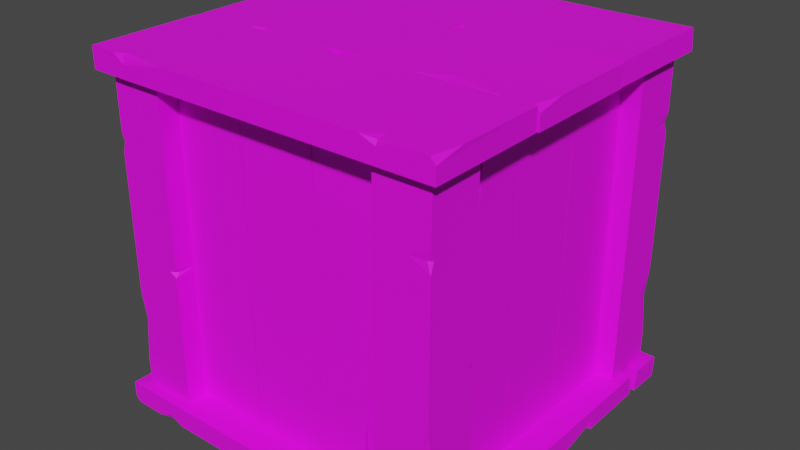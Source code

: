 # Source: Crate_V4_Multicolor.blend  (saved by Blender 2.91.10; exported with 4.5.12 LTS)
import bpy
from mathutils import Matrix  # noqa: F401  (used for matrix-valued properties, if any)

bpy.ops.wm.read_factory_settings(use_empty=True)
scene = bpy.context.scene
scene.name = 'Scene'

# ---- collections
col_collection = bpy.data.collections.new('Collection'); scene.collection.children.link(col_collection)

# ---- images (referenced by path relative to the original .blend; pixels are not part of the script)
import os
ASSET_DIR = os.environ.get("B2B_ASSET_DIR", "")  # directory of the original .blend (textures are referenced by path, not embedded)
HERE = os.path.dirname(os.path.abspath(__file__))  # packed textures are extracted next to this script under _unpacked/

def load_image(name, relpath, width, height, colorspace="sRGB"):
    """Load a texture the original file referenced (path relative to the .blend, or extracted next to this script)."""
    p = next((c for c in (os.path.join(HERE, relpath), os.path.join(ASSET_DIR, relpath)) if relpath and os.path.exists(c)), "")
    if p:
        img = bpy.data.images.load(p, check_existing=True)
        img.name = name
    else:  # same state as the original file: an image datablock whose file is absent (Cycles renders it pink)
        img = bpy.data.images.new(name, width, height)
        img.source = "FILE"
        img.filepath = "//" + (relpath or name)
    img.colorspace_settings.name = colorspace
    return img
img_color2_png_025 = load_image('Color2.png.025', 'Color2.png', 1024, 1024, 'sRGB')

# ---- materials (node trees are filled in below, after node groups)
mat_material_026 = bpy.data.materials.new('Material.026')
mat_material_026.use_transparent_shadow = False

# ---- material node trees
mat_material_026.use_nodes = True; mat_material_026.node_tree.nodes.clear()
_N = mat_material_026.node_tree.nodes; _L = mat_material_026.node_tree.links
n0 = _N.new('ShaderNodeBsdfPrincipled'); n0.name = 'Principled BSDF'; n0.location = (10, 300)
n0.distribution = 'GGX'
n0.subsurface_method = 'BURLEY'
n0.inputs[2].default_value = 0.6
n0.inputs[3].default_value = 1.45
n0.inputs[27].default_value = (0.0, 0.0, 0.0, 1.0)
n0.inputs[28].default_value = 1.0
n1 = _N.new('ShaderNodeOutputMaterial'); n1.name = 'Material Output'; n1.location = (300, 300)
n2 = _N.new('ShaderNodeTexImage'); n2.name = 'Image Texture'; n2.location = (-280, 280)
n2.image = img_color2_png_025
_L.new(n0.outputs[0], n1.inputs[0])
_L.new(n2.outputs[0], n0.inputs[0])
n1.is_active_output = True

# ---- world
world_world = bpy.data.worlds.new('World'); scene.world = world_world
world_world.use_nodes = True; world_world.node_tree.nodes.clear()
_N = world_world.node_tree.nodes; _L = world_world.node_tree.links
n0 = _N.new('ShaderNodeOutputWorld'); n0.name = 'World Output'; n0.location = (300, 300)
n1 = _N.new('ShaderNodeBackground'); n1.name = 'Background'; n1.location = (10, 300)
n1.inputs[0].default_value = (0.05088, 0.05088, 0.05088, 1.0)
_L.new(n1.outputs[0], n0.inputs[0])
n0.is_active_output = True
world_world.color = (0.05088, 0.05088, 0.05088)
world_world.use_sun_shadow = False
world_world.sun_shadow_jitter_overblur = 0.0

# ---- meshes
me_cube_026 = bpy.data.meshes.new('Cube.026')
me_cube_026.from_pydata([(0.07362, -0.2833, 0.03106), (0.07362, -0.2483, 0.03106), (0.2229, -0.2793, 0.03106), (0.2212, -0.2443, 0.03106), (0.07466, -0.2822, 0.657), (0.07466, -0.2474, 0.6543), (0.2234, -0.2822, 0.6575), (0.2234, -0.2473, 0.6547), (0.2239, -0.2833, 0.1607), (0.2239, -0.2483, 0.1607), (0.07456, -0.2833, 0.162), (0.07456, -0.2483, 0.162), (0.2239, -0.2487, 0.5351), (0.07449, -0.2837, 0.5339), (0.2239, -0.2837, 0.5351), (0.07449, -0.2487, 0.5339), (0.173, -0.2833, 0.1607), (0.173, -0.2483, 0.1607), (0.1768, -0.2462, 0.03106), (0.1789, -0.2811, 0.03106), (0.1648, -0.2483, 0.03106), (0.1608, -0.2833, 0.03106), (-0.07533, -0.2833, 0.03178), (-0.07533, -0.2483, 0.03178), (0.07362, -0.2833, 0.03106), (-0.07663, -0.2833, 0.6587), (0.07233, -0.2833, 0.6572), (0.07233, -0.2483, 0.6572), (0.07362, -0.2833, 0.3838), (0.06896, -0.2516, 0.3838), (-0.07663, -0.2833, 0.3838), (-0.07663, -0.2483, 0.3838), (0.07362, -0.2833, 0.1622), (-0.07404, -0.2512, 0.1622), (0.07362, -0.2483, 0.1622), (-0.07663, -0.2833, 0.1622), (0.07362, -0.2483, 0.5103), (-0.07663, -0.2833, 0.5103), (0.07362, -0.2833, 0.5103), (-0.07333, -0.2511, 0.5103), (0.05186, -0.2483, 0.3838), (0.07362, -0.2614, 0.3838), (0.07362, -0.2483, 0.3922), (0.07362, -0.2483, 0.3768), (-0.06804, -0.2483, 0.1622), (-0.07663, -0.2483, 0.1437), (-0.07663, -0.2483, 0.1825), (-0.07663, -0.2617, 0.1622), (-0.0626, -0.2483, 0.5103), (-0.07663, -0.2583, 0.5103), (-0.07663, -0.2483, 0.459), (-0.07663, -0.2483, 0.6008), (-0.07663, -0.2483, 0.65), (-0.07663, -0.258, 0.6587), (-0.03994, -0.2483, 0.6587), (0.07362, -0.2483, 0.03865), (0.07362, -0.2633, 0.03106), (0.02296, -0.2483, 0.03106), (-0.226, -0.2833, 0.03214), (-0.226, -0.2483, 0.03214), (-0.07663, -0.2833, 0.03106), (-0.2269, -0.2833, 0.6587), (-0.07792, -0.2833, 0.6558), (-0.07792, -0.2483, 0.6558), (-0.07743, -0.2833, 0.3263), (-0.08209, -0.2516, 0.3263), (-0.2269, -0.2833, 0.3838), (-0.2269, -0.2483, 0.3838), (-0.07838, -0.2833, 0.1603), (-0.2243, -0.2512, 0.1016), (-0.07838, -0.2483, 0.1603), (-0.2269, -0.2833, 0.1016), (-0.07836, -0.2483, 0.5103), (-0.2269, -0.2833, 0.5692), (-0.07836, -0.2833, 0.5103), (-0.2236, -0.2511, 0.5692), (-0.08728, -0.2483, 0.3263), (-0.07743, -0.2614, 0.3263), (-0.07743, -0.2483, 0.3644), (-0.07743, -0.2483, 0.2883), (-0.2183, -0.2483, 0.1016), (-0.2269, -0.2483, 0.08311), (-0.2269, -0.2483, 0.1847), (-0.2269, -0.2617, 0.1016), (-0.2129, -0.2483, 0.5692), (-0.2269, -0.2583, 0.5692), (-0.2269, -0.2483, 0.543), (-0.2269, -0.2483, 0.5951), (-0.2269, -0.2483, 0.65), (-0.2269, -0.258, 0.6587), (-0.1902, -0.2483, 0.6587), (-0.07663, -0.2483, 0.03563), (-0.07663, -0.2633, 0.03106), (-0.08807, -0.2483, 0.03106), (-0.35, 0.1225, 0.6502), (-0.35, 0.1225, 0.6908), (-0.35, 0.3543, 0.6548), (-0.35, 0.3517, 0.6954), (0.3482, 0.1241, 0.6514), (0.3451, 0.1241, 0.6919), (0.3487, 0.355, 0.6514), (0.3455, 0.355, 0.6919), (-0.2054, 0.3558, 0.6502), (-0.2054, 0.3558, 0.6908), (-0.2039, 0.1239, 0.6502), (-0.2039, 0.1239, 0.6908), (0.2122, 0.3558, 0.6903), (0.2109, 0.1238, 0.6496), (0.2122, 0.3558, 0.6496), (0.2109, 0.1238, 0.6903), (-0.2054, 0.2768, 0.6502), (-0.2054, 0.2768, 0.6908), (-0.35, 0.2826, 0.6932), (-0.35, 0.286, 0.6527), (-0.35, 0.2641, 0.6908), (-0.35, 0.2578, 0.6502), (-0.3492, -0.1088, 0.6502), (-0.3492, -0.1088, 0.6908), (-0.35, 0.1225, 0.6502), (0.35, -0.1108, 0.6502), (0.3484, 0.1205, 0.6502), (0.3484, 0.1205, 0.6908), (0.04346, 0.1225, 0.6502), (0.04346, 0.1152, 0.6869), (0.04346, -0.1108, 0.6502), (0.04346, -0.1108, 0.6908), (-0.2038, 0.1225, 0.6502), (-0.2038, -0.1068, 0.6875), (-0.2038, 0.1225, 0.6908), (-0.2038, -0.1108, 0.6502), (0.1845, 0.1225, 0.6908), (0.1845, -0.1108, 0.6502), (0.1845, 0.1225, 0.6502), (0.1845, -0.1057, 0.6876), (0.04346, 0.08869, 0.6908), (0.04346, 0.1225, 0.6755), (0.05276, 0.1225, 0.6908), (0.03558, 0.1225, 0.6908), (-0.2038, -0.09751, 0.6908), (-0.2244, -0.1108, 0.6908), (-0.1811, -0.1108, 0.6908), (-0.2038, -0.1108, 0.6753), (0.1845, -0.08906, 0.6908), (0.1845, -0.1108, 0.6792), (0.1273, -0.1108, 0.6908), (0.2854, -0.1108, 0.6908), (0.3403, -0.1108, 0.6908), (0.35, -0.1108, 0.6796), (0.35, -0.05387, 0.6908), (-0.3415, 0.1225, 0.6908), (-0.35, 0.1225, 0.6734), (-0.35, 0.04381, 0.6908), (-0.3488, -0.3428, 0.6502), (-0.3488, -0.3428, 0.6908), (-0.35, -0.1108, 0.6502), (0.35, -0.3442, 0.6502), (0.3468, -0.1129, 0.6502), (0.3468, -0.1129, 0.6908), (-0.02073, -0.1108, 0.6502), (-0.02073, -0.1181, 0.6869), (0.04346, -0.3442, 0.6502), (0.04346, -0.3442, 0.6908), (-0.2059, -0.1136, 0.6502), (-0.2713, -0.3402, 0.6875), (-0.2059, -0.1136, 0.6908), (-0.2713, -0.3442, 0.6502), (0.1845, -0.1135, 0.6908), (0.2502, -0.3442, 0.6502), (0.1845, -0.1135, 0.6502), (0.2502, -0.3391, 0.6876), (-0.02073, -0.1261, 0.6908), (-0.02073, -0.1108, 0.6755), (0.02176, -0.1108, 0.6908), (-0.06313, -0.1108, 0.6908), (-0.2713, -0.3308, 0.6908), (-0.2919, -0.3442, 0.6908), (-0.1786, -0.3442, 0.6908), (-0.2713, -0.3442, 0.6753), (0.2502, -0.3224, 0.6908), (0.2502, -0.3442, 0.6792), (0.221, -0.3442, 0.6908), (0.2791, -0.3442, 0.6908), (0.3403, -0.3442, 0.6908), (0.35, -0.3442, 0.6796), (0.35, -0.2872, 0.6908), (-0.3449, -0.1108, 0.6908), (-0.35, -0.1108, 0.6734), (-0.35, -0.1286, 0.6908), (0.35, 0.1231, 0.0406), (0.35, 0.1231, -3.842e-05), (0.35, 0.3543, 0.036), (0.35, 0.3517, -0.004599), (-0.3482, 0.1241, 0.03943), (-0.3451, 0.1241, -0.001054), (-0.3487, 0.355, 0.03938), (-0.3455, 0.355, -0.001104), (0.2054, 0.3558, 0.0406), (0.2054, 0.3558, -3.839e-05), (0.2054, 0.123, 0.0406), (0.2054, 0.123, -3.839e-05), (-0.2122, 0.3558, 0.0005221), (-0.2119, 0.1236, 0.04116), (-0.2122, 0.3558, 0.04116), (-0.2119, 0.1236, 0.0005221), (0.2054, 0.2768, 0.0406), (0.2054, 0.2768, -3.839e-05), (0.35, 0.2826, -0.002429), (0.35, 0.286, 0.03815), (0.35, 0.2641, -3.842e-05), (0.35, 0.2578, 0.0406), (0.3492, -0.1088, 0.0406), (0.3492, -0.1088, -3.846e-05), (0.35, 0.1225, 0.0406), (-0.35, -0.1108, 0.0406), (-0.3484, 0.1205, 0.0406), (-0.3484, 0.1205, -3.831e-05), (-0.04346, 0.1225, 0.0406), (-0.04346, 0.1152, 0.003884), (-0.04346, -0.1108, 0.0406), (-0.04346, -0.1108, -3.838e-05), (0.2038, 0.1225, 0.0406), (0.2038, -0.1068, 0.003324), (0.2038, 0.1225, -3.843e-05), (0.2038, -0.1108, 0.0406), (-0.1845, 0.1225, -3.832e-05), (-0.1845, -0.1108, 0.0406), (-0.1845, 0.1225, 0.0406), (-0.1845, -0.1057, 0.003205), (-0.04346, 0.08869, -3.838e-05), (-0.04346, 0.1225, 0.01527), (-0.05276, 0.1225, -3.837e-05), (-0.03558, 0.1225, -3.838e-05), (0.2038, -0.09751, -3.843e-05), (0.2244, -0.1108, -3.841e-05), (0.1811, -0.1108, -3.841e-05), (0.2038, -0.1108, 0.01552), (-0.1845, -0.08906, -3.832e-05), (-0.1845, -0.1108, 0.01158), (-0.1273, -0.1108, -3.833e-05), (-0.2854, -0.1108, -3.829e-05), (-0.3403, -0.1108, -3.831e-05), (-0.35, -0.1108, 0.01121), (-0.35, -0.05387, -3.831e-05), (0.3415, 0.1225, -3.845e-05), (0.35, 0.1225, 0.01737), (0.35, 0.04381, -3.846e-05), (0.3488, -0.3428, 0.0406), (0.3488, -0.3428, -3.846e-05), (0.35, -0.1108, 0.0406), (-0.35, -0.3442, 0.0406), (-0.3468, -0.1129, 0.0406), (-0.3468, -0.1129, -3.831e-05), (0.02073, -0.1108, 0.0406), (0.02073, -0.1181, 0.003884), (-0.04346, -0.3442, 0.0406), (-0.04346, -0.3442, -3.838e-05), (0.2059, -0.1136, 0.0406), (0.2713, -0.3402, 0.003324), (0.2059, -0.1136, -3.843e-05), (0.2713, -0.3442, 0.0406), (-0.1845, -0.1135, -3.832e-05), (-0.2502, -0.3442, 0.0406), (-0.1845, -0.1135, 0.0406), (-0.2502, -0.3391, 0.003205), (0.02073, -0.1261, -3.836e-05), (0.02073, -0.1108, 0.01527), (-0.02176, -0.1108, -3.836e-05), (0.06313, -0.1108, -3.841e-05), (0.2713, -0.3308, -3.846e-05), (0.2919, -0.3442, -3.844e-05), (0.1786, -0.3442, -3.84e-05), (0.2713, -0.3442, 0.01552), (-0.2502, -0.3224, -3.833e-05), (-0.2502, -0.3442, 0.01158), (-0.221, -0.3442, -3.832e-05), (-0.2791, -0.3442, -3.83e-05), (-0.3403, -0.3442, -3.831e-05), (-0.35, -0.3442, 0.01121), (-0.35, -0.2872, -3.831e-05), (0.3449, -0.1108, -3.845e-05), (0.35, -0.1108, 0.01737), (0.35, -0.1286, -3.846e-05), (-0.3251, -0.2188, 0.6531), (-0.3251, -0.3227, 0.6531), (-0.221, -0.2188, 0.6539), (-0.326, -0.2188, 0.03809), (-0.2219, -0.2188, 0.03951), (-0.2219, -0.3227, 0.03951), (-0.221, -0.2188, 0.3077), (-0.2242, -0.3127, 0.3077), (-0.326, -0.2188, 0.3077), (-0.326, -0.3227, 0.3077), (-0.221, -0.2188, 0.5252), (-0.3242, -0.3141, 0.5252), (-0.221, -0.3227, 0.5252), (-0.326, -0.2188, 0.5252), (-0.221, -0.3227, 0.1836), (-0.326, -0.2188, 0.1836), (-0.221, -0.2188, 0.1836), (-0.3237, -0.3144, 0.1836), (-0.2362, -0.3227, 0.3077), (-0.221, -0.2836, 0.3077), (-0.221, -0.3227, 0.2996), (-0.221, -0.3227, 0.3147), (-0.32, -0.3227, 0.5252), (-0.326, -0.3227, 0.5433), (-0.326, -0.3227, 0.5052), (-0.326, -0.2829, 0.5252), (-0.3162, -0.3227, 0.1836), (-0.326, -0.293, 0.1836), (-0.326, -0.3227, 0.234), (-0.326, -0.3227, 0.09492), (-0.326, -0.3227, 0.04662), (-0.326, -0.294, 0.03809), (-0.3003, -0.3227, 0.03809), (-0.221, -0.3227, 0.6464), (-0.221, -0.2782, 0.6539), (-0.2564, -0.3227, 0.6539), (0.2241, -0.3226, 0.6531), (0.3281, -0.3226, 0.6531), (0.2241, -0.2185, 0.6539), (0.2241, -0.3235, 0.03809), (0.2241, -0.2194, 0.03951), (0.3281, -0.2194, 0.03951), (0.2241, -0.2185, 0.3077), (0.3181, -0.2217, 0.3077), (0.2241, -0.3235, 0.3077), (0.3281, -0.3235, 0.3077), (0.2241, -0.2185, 0.5252), (0.3195, -0.3217, 0.5252), (0.3281, -0.2185, 0.5252), (0.2241, -0.3235, 0.5252), (0.3281, -0.2185, 0.1836), (0.2241, -0.3235, 0.1836), (0.2241, -0.2185, 0.1836), (0.3198, -0.3212, 0.1836), (0.3281, -0.2337, 0.3077), (0.2889, -0.2185, 0.3077), (0.3281, -0.2185, 0.2996), (0.3281, -0.2185, 0.3147), (0.3281, -0.3175, 0.5252), (0.3281, -0.3235, 0.5433), (0.3281, -0.3235, 0.5052), (0.2883, -0.3235, 0.5252), (0.3281, -0.3137, 0.1836), (0.2984, -0.3235, 0.1836), (0.3281, -0.3235, 0.234), (0.3281, -0.3235, 0.09492), (0.3281, -0.3235, 0.04662), (0.2993, -0.3235, 0.03809), (0.3281, -0.2978, 0.03809), (0.3281, -0.2185, 0.6464), (0.2836, -0.2185, 0.6539), (0.3281, -0.2539, 0.6539), (0.3279, 0.2301, 0.6531), (0.3279, 0.3341, 0.6531), (0.2238, 0.2301, 0.6539), (0.3288, 0.2301, 0.03809), (0.2247, 0.2301, 0.03951), (0.2247, 0.3341, 0.03951), (0.2238, 0.2301, 0.3077), (0.2271, 0.324, 0.3077), (0.3288, 0.2301, 0.3077), (0.3288, 0.3341, 0.3077), (0.2238, 0.2301, 0.5252), (0.327, 0.3255, 0.5252), (0.2238, 0.3341, 0.5252), (0.3288, 0.2301, 0.5252), (0.2238, 0.3341, 0.1836), (0.3288, 0.2301, 0.1836), (0.2238, 0.2301, 0.1836), (0.3265, 0.3258, 0.1836), (0.239, 0.3341, 0.3077), (0.2238, 0.2949, 0.3077), (0.2238, 0.3341, 0.2996), (0.2238, 0.3341, 0.3147), (0.3228, 0.3341, 0.5252), (0.3288, 0.3341, 0.5433), (0.3288, 0.3341, 0.5052), (0.3288, 0.2943, 0.5252), (0.319, 0.3341, 0.1836), (0.3288, 0.3044, 0.1836), (0.3288, 0.3341, 0.234), (0.3288, 0.3341, 0.09492), (0.3288, 0.3341, 0.04662), (0.3288, 0.3053, 0.03809), (0.3032, 0.3341, 0.03809), (0.2238, 0.3341, 0.6464), (0.2238, 0.2895, 0.6539), (0.2592, 0.3341, 0.6539), (-0.2213, 0.3339, 0.6531), (-0.3252, 0.3339, 0.6531), (-0.2213, 0.2298, 0.6539), (-0.2213, 0.3348, 0.03809), (-0.2213, 0.2307, 0.03951), (-0.3252, 0.2307, 0.03951), (-0.2213, 0.2298, 0.3077), (-0.3152, 0.2331, 0.3077), (-0.2213, 0.3348, 0.3077), (-0.3252, 0.3348, 0.3077), (-0.2213, 0.2298, 0.5252), (-0.3166, 0.333, 0.5252), (-0.3252, 0.2298, 0.5252), (-0.2213, 0.3348, 0.5252), (-0.3252, 0.2298, 0.1836), (-0.2213, 0.3348, 0.1836), (-0.2213, 0.2298, 0.1836), (-0.3169, 0.3325, 0.1836), (-0.3252, 0.245, 0.3077), (-0.2861, 0.2298, 0.3077), (-0.3252, 0.2298, 0.2996), (-0.3252, 0.2298, 0.3147), (-0.3252, 0.3288, 0.5252), (-0.3252, 0.3348, 0.5433), (-0.3252, 0.3348, 0.5052), (-0.2854, 0.3348, 0.5252), (-0.3252, 0.325, 0.1836), (-0.2955, 0.3348, 0.1836), (-0.3252, 0.3348, 0.234), (-0.3252, 0.3348, 0.09492), (-0.3252, 0.3348, 0.04662), (-0.2964, 0.3348, 0.03809), (-0.3252, 0.3092, 0.03809), (-0.3252, 0.2298, 0.6464), (-0.2807, 0.2298, 0.6539), (-0.3252, 0.2652, 0.6539), (-0.2905, 0.08084, 0.6587), (-0.2555, 0.08084, 0.6587), (-0.2865, 0.2301, 0.6587), (-0.2515, 0.2284, 0.6587), (-0.2895, 0.08187, 0.03269), (-0.2546, 0.08187, 0.03548), (-0.2894, 0.2306, 0.03226), (-0.2546, 0.2306, 0.03505), (-0.2905, 0.2311, 0.529), (-0.2555, 0.2311, 0.529), (-0.2905, 0.08177, 0.5277), (-0.2555, 0.08177, 0.5277), (-0.256, 0.2311, 0.1546), (-0.291, 0.0817, 0.1558), (-0.291, 0.2311, 0.1546), (-0.256, 0.0817, 0.1558), (-0.2905, 0.1802, 0.529), (-0.2555, 0.1802, 0.529), (-0.2534, 0.184, 0.6587), (-0.2884, 0.1862, 0.6587), (-0.2555, 0.172, 0.6587), (-0.2905, 0.168, 0.6587), (-0.2905, -0.06812, 0.658), (-0.2555, -0.06812, 0.658), (-0.2905, 0.08084, 0.6587), (-0.2905, -0.06941, 0.03106), (-0.2905, 0.07954, 0.0325), (-0.2555, 0.07954, 0.0325), (-0.2905, 0.08084, 0.3059), (-0.2589, 0.07618, 0.3059), (-0.2905, -0.06941, 0.3059), (-0.2555, -0.06941, 0.3059), (-0.2905, 0.08084, 0.5276), (-0.2584, -0.06682, 0.5276), (-0.2555, 0.08084, 0.5276), (-0.2905, -0.06941, 0.5276), (-0.2555, 0.08084, 0.1794), (-0.2905, -0.06941, 0.1794), (-0.2905, 0.08084, 0.1794), (-0.2583, -0.06612, 0.1794), (-0.2555, 0.05908, 0.3059), (-0.2687, 0.08084, 0.3059), (-0.2555, 0.08084, 0.2976), (-0.2555, 0.08084, 0.313), (-0.2555, -0.06083, 0.5276), (-0.2555, -0.06941, 0.546), (-0.2555, -0.06941, 0.5072), (-0.2689, -0.06941, 0.5276), (-0.2555, -0.05538, 0.1794), (-0.2655, -0.06941, 0.1794), (-0.2555, -0.06941, 0.2307), (-0.2555, -0.06941, 0.08898), (-0.2555, -0.06941, 0.03975), (-0.2652, -0.06941, 0.03106), (-0.2555, -0.03272, 0.03106), (-0.2555, 0.08084, 0.6511), (-0.2705, 0.08084, 0.6587), (-0.2555, 0.03018, 0.6587), (-0.2905, -0.2188, 0.6576), (-0.2555, -0.2188, 0.6576), (-0.2905, -0.06941, 0.6587), (-0.2905, -0.2197, 0.03106), (-0.2905, -0.07071, 0.03394), (-0.2555, -0.07071, 0.03394), (-0.2905, -0.07021, 0.3635), (-0.2589, -0.07488, 0.3635), (-0.2905, -0.2197, 0.3059), (-0.2555, -0.2197, 0.3059), (-0.2905, -0.07116, 0.5294), (-0.2584, -0.2171, 0.5881), (-0.2555, -0.07116, 0.5294), (-0.2905, -0.2197, 0.5881), (-0.2555, -0.07114, 0.1794), (-0.2905, -0.2197, 0.1206), (-0.2905, -0.07114, 0.1794), (-0.2583, -0.2164, 0.1206), (-0.2555, -0.08006, 0.3635), (-0.2687, -0.07021, 0.3635), (-0.2555, -0.07021, 0.3254), (-0.2555, -0.07021, 0.4015), (-0.2555, -0.2111, 0.5881), (-0.2555, -0.2197, 0.6066), (-0.2555, -0.2197, 0.505), (-0.2689, -0.2197, 0.5881), (-0.2555, -0.2056, 0.1206), (-0.2655, -0.2197, 0.1206), (-0.2555, -0.2197, 0.1467), (-0.2555, -0.2197, 0.0946), (-0.2555, -0.2197, 0.03975), (-0.2652, -0.2197, 0.03106), (-0.2555, -0.183, 0.03106), (-0.2555, -0.06941, 0.6541), (-0.2705, -0.06941, 0.6587), (-0.2555, -0.08085, 0.6587), (0.2905, -0.06641, 0.6587), (0.2555, -0.06641, 0.6587), (0.2865, -0.2157, 0.6587), (0.2515, -0.214, 0.6587), (0.2895, -0.06744, 0.03269), (0.2546, -0.06744, 0.03548), (0.2894, -0.2161, 0.03226), (0.2546, -0.2161, 0.03505), (0.2905, -0.2167, 0.529), (0.2555, -0.2167, 0.529), (0.2905, -0.06734, 0.5277), (0.2555, -0.06734, 0.5277), (0.256, -0.2167, 0.1546), (0.291, -0.06727, 0.1558), (0.291, -0.2167, 0.1546), (0.256, -0.06727, 0.1558), (0.2905, -0.1658, 0.529), (0.2555, -0.1658, 0.529), (0.2534, -0.1695, 0.6587), (0.2884, -0.1717, 0.6587), (0.2555, -0.1576, 0.6587), (0.2905, -0.1535, 0.6587), (0.2905, 0.08255, 0.658), (0.2555, 0.08255, 0.658), (0.2905, -0.06641, 0.6587), (0.2905, 0.08384, 0.03106), (0.2905, -0.06511, 0.0325), (0.2555, -0.06511, 0.0325), (0.2905, -0.06641, 0.3059), (0.2589, -0.06175, 0.3059), (0.2905, 0.08384, 0.3059), (0.2555, 0.08384, 0.3059), (0.2905, -0.06641, 0.5276), (0.2584, 0.08125, 0.5276), (0.2555, -0.06641, 0.5276), (0.2905, 0.08384, 0.5276), (0.2555, -0.06641, 0.1794), (0.2905, 0.08384, 0.1794), (0.2905, -0.06641, 0.1794), (0.2583, 0.08055, 0.1794), (0.2555, -0.04465, 0.3059), (0.2687, -0.06641, 0.3059), (0.2555, -0.06641, 0.2976), (0.2555, -0.06641, 0.313), (0.2555, 0.07526, 0.5276), (0.2555, 0.08384, 0.546), (0.2555, 0.08384, 0.5072), (0.2689, 0.08384, 0.5276), (0.2555, 0.06981, 0.1794), (0.2655, 0.08384, 0.1794), (0.2555, 0.08384, 0.2307), (0.2555, 0.08384, 0.08898), (0.2555, 0.08384, 0.03975), (0.2652, 0.08384, 0.03106), (0.2555, 0.04715, 0.03106), (0.2555, -0.06641, 0.6511), (0.2705, -0.06641, 0.6587), (0.2555, -0.01574, 0.6587), (0.2905, 0.2332, 0.6576), (0.2555, 0.2332, 0.6576), (0.2905, 0.08384, 0.6587), (0.2905, 0.2341, 0.03106), (0.2905, 0.08514, 0.03394), (0.2555, 0.08514, 0.03394), (0.2905, 0.08464, 0.3635), (0.2589, 0.08931, 0.3635), (0.2905, 0.2341, 0.3059), (0.2555, 0.2341, 0.3059), (0.2905, 0.08559, 0.5294), (0.2584, 0.2315, 0.5881), (0.2555, 0.08559, 0.5294), (0.2905, 0.2341, 0.5881), (0.2555, 0.08557, 0.1794), (0.2905, 0.2341, 0.1206), (0.2905, 0.08557, 0.1794), (0.2583, 0.2308, 0.1206), (0.2555, 0.09449, 0.3635), (0.2687, 0.08464, 0.3635), (0.2555, 0.08464, 0.3254), (0.2555, 0.08464, 0.4015), (0.2555, 0.2255, 0.5881), (0.2555, 0.2341, 0.6066), (0.2555, 0.2341, 0.505), (0.2689, 0.2341, 0.5881), (0.2555, 0.2201, 0.1206), (0.2655, 0.2341, 0.1206), (0.2555, 0.2341, 0.1467), (0.2555, 0.2341, 0.0946), (0.2555, 0.2341, 0.03975), (0.2652, 0.2341, 0.03106), (0.2555, 0.1974, 0.03106), (0.2555, 0.08384, 0.6541), (0.2705, 0.08384, 0.6587), (0.2555, 0.09528, 0.6587), (-0.07362, 0.2977, 0.03106), (-0.07362, 0.2627, 0.03106), (-0.2229, 0.2937, 0.03106), (-0.2212, 0.2588, 0.03106), (-0.07466, 0.2967, 0.657), (-0.07466, 0.2618, 0.6543), (-0.2234, 0.2966, 0.6575), (-0.2234, 0.2618, 0.6547), (-0.2239, 0.2977, 0.1607), (-0.2239, 0.2627, 0.1607), (-0.07456, 0.2977, 0.162), (-0.07456, 0.2627, 0.162), (-0.2239, 0.2632, 0.5351), (-0.07449, 0.2982, 0.5339), (-0.2239, 0.2982, 0.5351), (-0.07449, 0.2632, 0.5339), (-0.173, 0.2977, 0.1607), (-0.173, 0.2627, 0.1607), (-0.1768, 0.2606, 0.03106), (-0.1789, 0.2956, 0.03106), (-0.1648, 0.2627, 0.03106), (-0.1608, 0.2977, 0.03106), (0.07533, 0.2977, 0.03178), (0.07533, 0.2627, 0.03178), (-0.07362, 0.2977, 0.03106), (0.07663, 0.2977, 0.6587), (-0.07233, 0.2977, 0.6572), (-0.07233, 0.2627, 0.6572), (-0.07362, 0.2977, 0.3838), (-0.06896, 0.2661, 0.3838), (0.07663, 0.2977, 0.3838), (0.07663, 0.2627, 0.3838), (-0.07362, 0.2977, 0.1622), (0.07404, 0.2656, 0.1622), (-0.07362, 0.2627, 0.1622), (0.07663, 0.2977, 0.1622), (-0.07362, 0.2627, 0.5103), (0.07663, 0.2977, 0.5103), (-0.07362, 0.2977, 0.5103), (0.07333, 0.2655, 0.5103), (-0.05186, 0.2627, 0.3838), (-0.07362, 0.2759, 0.3838), (-0.07362, 0.2627, 0.3922), (-0.07362, 0.2627, 0.3768), (0.06804, 0.2627, 0.1622), (0.07663, 0.2627, 0.1437), (0.07663, 0.2627, 0.1825), (0.07663, 0.2761, 0.1622), (0.0626, 0.2627, 0.5103), (0.07663, 0.2727, 0.5103), (0.07663, 0.2627, 0.459), (0.07663, 0.2627, 0.6008), (0.07663, 0.2627, 0.65), (0.07663, 0.2724, 0.6587), (0.03994, 0.2627, 0.6587), (-0.07362, 0.2627, 0.03865), (-0.07362, 0.2777, 0.03106), (-0.02296, 0.2627, 0.03106), (0.226, 0.2977, 0.03214), (0.226, 0.2627, 0.03214), (0.07663, 0.2977, 0.03106), (0.2269, 0.2977, 0.6587), (0.07792, 0.2977, 0.6558), (0.07792, 0.2627, 0.6558), (0.07743, 0.2977, 0.3263), (0.08209, 0.2661, 0.3263), (0.2269, 0.2977, 0.3838), (0.2269, 0.2627, 0.3838), (0.07838, 0.2977, 0.1603), (0.2243, 0.2656, 0.1016), (0.07838, 0.2627, 0.1603), (0.2269, 0.2977, 0.1016), (0.07836, 0.2627, 0.5103), (0.2269, 0.2977, 0.5692), (0.07836, 0.2977, 0.5103), (0.2236, 0.2655, 0.5692), (0.08728, 0.2627, 0.3263), (0.07743, 0.2759, 0.3263), (0.07743, 0.2627, 0.3644), (0.07743, 0.2627, 0.2883), (0.2183, 0.2627, 0.1016), (0.2269, 0.2627, 0.08311), (0.2269, 0.2627, 0.1847), (0.2269, 0.2761, 0.1016), (0.2129, 0.2627, 0.5692), (0.2269, 0.2727, 0.5692), (0.2269, 0.2627, 0.543), (0.2269, 0.2627, 0.5951), (0.2269, 0.2627, 0.65), (0.2269, 0.2724, 0.6587), (0.1902, 0.2627, 0.6587), (0.07663, 0.2627, 0.03563), (0.07663, 0.2777, 0.03106), (0.08807, 0.2627, 0.03106)], [], [(0, 1, 20, 21), (14, 12, 7, 6), (6, 7, 5, 4), (10, 11, 1, 0), (14, 6, 4, 13), (9, 3, 18, 17), (12, 9, 17, 11, 15), (2, 8, 16, 19), (13, 15, 11, 10), (2, 3, 9, 8), (4, 5, 15, 13), (7, 12, 15, 5), (8, 14, 13, 10, 16), (8, 9, 12, 14), (17, 20, 1, 11), (19, 18, 3, 2), (21, 16, 10, 0), (17, 18, 19, 16), (21, 20, 17, 16), (24, 56, 55, 34, 32), (38, 36, 27, 26), (25, 53, 52, 51, 49, 37), (35, 47, 45, 23, 22), (38, 26, 25, 37), (22, 23, 57, 56, 24), (36, 42, 40, 31, 50, 48), (32, 28, 30, 35), (37, 49, 50, 31, 30), (32, 34, 43, 41, 28), (24, 32, 35, 22), (29, 43, 40), (30, 31, 46, 47, 35), (26, 27, 54, 53, 25), (28, 38, 37, 30), (28, 41, 42, 36, 38), (40, 43, 34, 44, 46, 31), (41, 43, 29), (40, 42, 29), (42, 41, 29), (44, 45, 33), (46, 44, 33), (47, 46, 33), (45, 47, 33), (49, 51, 39), (50, 49, 39), (51, 48, 39), (48, 50, 39), (52, 53, 54), (27, 36, 48, 51, 52, 54), (55, 56, 57), (34, 55, 57, 23, 45, 44), (60, 92, 91, 70, 68), (74, 72, 63, 62), (61, 89, 88, 87, 85, 73), (71, 83, 81, 59, 58), (74, 62, 61, 73), (58, 59, 93, 92, 60), (72, 78, 76, 67, 86, 84), (68, 64, 66, 71), (73, 85, 86, 67, 66), (68, 70, 79, 77, 64), (60, 68, 71, 58), (65, 79, 76), (66, 67, 82, 83, 71), (62, 63, 90, 89, 61), (64, 74, 73, 66), (64, 77, 78, 72, 74), (76, 79, 70, 80, 82, 67), (77, 79, 65), (76, 78, 65), (78, 77, 65), (80, 81, 69), (82, 80, 69), (83, 82, 69), (81, 83, 69), (85, 87, 75), (86, 85, 75), (87, 84, 75), (84, 86, 75), (88, 89, 90), (63, 72, 84, 87, 88, 90), (91, 92, 93), (70, 91, 93, 59, 81, 80), (94, 95, 114, 115), (108, 106, 101, 100), (100, 101, 99, 98), (104, 105, 95, 94), (108, 100, 98, 107), (103, 97, 112, 111), (106, 103, 111, 105, 109), (96, 102, 110, 113), (107, 109, 105, 104), (96, 97, 103, 102), (98, 99, 109, 107), (101, 106, 109, 99), (102, 108, 107, 104, 110), (102, 103, 106, 108), (111, 114, 95, 105), (113, 112, 97, 96), (115, 110, 104, 94), (111, 112, 113, 110), (115, 114, 111, 110), (118, 150, 149, 128, 126), (132, 130, 121, 120), (119, 147, 146, 145, 143, 131), (129, 141, 139, 117, 116), (132, 120, 119, 131), (116, 117, 151, 150, 118), (130, 136, 134, 125, 144, 142), (126, 122, 124, 129), (131, 143, 144, 125, 124), (126, 128, 137, 135, 122), (118, 126, 129, 116), (123, 137, 134), (124, 125, 140, 141, 129), (120, 121, 148, 147, 119), (122, 132, 131, 124), (122, 135, 136, 130, 132), (134, 137, 128, 138, 140, 125), (135, 137, 123), (134, 136, 123), (136, 135, 123), (138, 139, 127), (140, 138, 127), (141, 140, 127), (139, 141, 127), (143, 145, 133), (144, 143, 133), (145, 142, 133), (142, 144, 133), (146, 147, 148), (121, 130, 142, 145, 146, 148), (149, 150, 151), (128, 149, 151, 117, 139, 138), (154, 186, 185, 164, 162), (168, 166, 157, 156), (155, 183, 182, 181, 179, 167), (165, 177, 175, 153, 152), (168, 156, 155, 167), (152, 153, 187, 186, 154), (166, 172, 170, 161, 180, 178), (162, 158, 160, 165), (167, 179, 180, 161, 160), (162, 164, 173, 171, 158), (154, 162, 165, 152), (159, 173, 170), (160, 161, 176, 177, 165), (156, 157, 184, 183, 155), (158, 168, 167, 160), (158, 171, 172, 166, 168), (170, 173, 164, 174, 176, 161), (171, 173, 159), (170, 172, 159), (172, 171, 159), (174, 175, 163), (176, 174, 163), (177, 176, 163), (175, 177, 163), (179, 181, 169), (180, 179, 169), (181, 178, 169), (178, 180, 169), (182, 183, 184), (157, 166, 178, 181, 182, 184), (185, 186, 187), (164, 185, 187, 153, 175, 174), (188, 189, 208, 209), (202, 200, 195, 194), (194, 195, 193, 192), (198, 199, 189, 188), (202, 194, 192, 201), (197, 191, 206, 205), (200, 197, 205, 199, 203), (190, 196, 204, 207), (201, 203, 199, 198), (190, 191, 197, 196), (192, 193, 203, 201), (195, 200, 203, 193), (196, 202, 201, 198, 204), (196, 197, 200, 202), (205, 208, 189, 199), (207, 206, 191, 190), (209, 204, 198, 188), (205, 206, 207, 204), (209, 208, 205, 204), (212, 244, 243, 222, 220), (226, 224, 215, 214), (213, 241, 240, 239, 237, 225), (223, 235, 233, 211, 210), (226, 214, 213, 225), (210, 211, 245, 244, 212), (224, 230, 228, 219, 238, 236), (220, 216, 218, 223), (225, 237, 238, 219, 218), (220, 222, 231, 229, 216), (212, 220, 223, 210), (217, 231, 228), (218, 219, 234, 235, 223), (214, 215, 242, 241, 213), (216, 226, 225, 218), (216, 229, 230, 224, 226), (228, 231, 222, 232, 234, 219), (229, 231, 217), (228, 230, 217), (230, 229, 217), (232, 233, 221), (234, 232, 221), (235, 234, 221), (233, 235, 221), (237, 239, 227), (238, 237, 227), (239, 236, 227), (236, 238, 227), (240, 241, 242), (215, 224, 236, 239, 240, 242), (243, 244, 245), (222, 243, 245, 211, 233, 232), (248, 280, 279, 258, 256), (262, 260, 251, 250), (249, 277, 276, 275, 273, 261), (259, 271, 269, 247, 246), (262, 250, 249, 261), (246, 247, 281, 280, 248), (260, 266, 264, 255, 274, 272), (256, 252, 254, 259), (261, 273, 274, 255, 254), (256, 258, 267, 265, 252), (248, 256, 259, 246), (253, 267, 264), (254, 255, 270, 271, 259), (250, 251, 278, 277, 249), (252, 262, 261, 254), (252, 265, 266, 260, 262), (264, 267, 258, 268, 270, 255), (265, 267, 253), (264, 266, 253), (266, 265, 253), (268, 269, 257), (270, 268, 257), (271, 270, 257), (269, 271, 257), (273, 275, 263), (274, 273, 263), (275, 272, 263), (272, 274, 263), (276, 277, 278), (251, 260, 272, 275, 276, 278), (279, 280, 281), (258, 279, 281, 247, 269, 268), (284, 316, 315, 294, 292), (298, 296, 287, 286), (285, 313, 312, 311, 309, 297), (295, 307, 305, 283, 282), (298, 286, 285, 297), (282, 283, 317, 316, 284), (296, 302, 300, 291, 310, 308), (292, 288, 290, 295), (297, 309, 310, 291, 290), (292, 294, 303, 301, 288), (284, 292, 295, 282), (289, 303, 300), (290, 291, 306, 307, 295), (286, 287, 314, 313, 285), (288, 298, 297, 290), (288, 301, 302, 296, 298), (300, 303, 294, 304, 306, 291), (301, 303, 289), (300, 302, 289), (302, 301, 289), (304, 305, 293), (306, 304, 293), (307, 306, 293), (305, 307, 293), (309, 311, 299), (310, 309, 299), (311, 308, 299), (308, 310, 299), (312, 313, 314), (287, 296, 308, 311, 312, 314), (315, 316, 317), (294, 315, 317, 283, 305, 304), (320, 352, 351, 330, 328), (334, 332, 323, 322), (321, 349, 348, 347, 345, 333), (331, 343, 341, 319, 318), (334, 322, 321, 333), (318, 319, 353, 352, 320), (332, 338, 336, 327, 346, 344), (328, 324, 326, 331), (333, 345, 346, 327, 326), (328, 330, 339, 337, 324), (320, 328, 331, 318), (325, 339, 336), (326, 327, 342, 343, 331), (322, 323, 350, 349, 321), (324, 334, 333, 326), (324, 337, 338, 332, 334), (336, 339, 330, 340, 342, 327), (337, 339, 325), (336, 338, 325), (338, 337, 325), (340, 341, 329), (342, 340, 329), (343, 342, 329), (341, 343, 329), (345, 347, 335), (346, 345, 335), (347, 344, 335), (344, 346, 335), (348, 349, 350), (323, 332, 344, 347, 348, 350), (351, 352, 353), (330, 351, 353, 319, 341, 340), (356, 388, 387, 366, 364), (370, 368, 359, 358), (357, 385, 384, 383, 381, 369), (367, 379, 377, 355, 354), (370, 358, 357, 369), (354, 355, 389, 388, 356), (368, 374, 372, 363, 382, 380), (364, 360, 362, 367), (369, 381, 382, 363, 362), (364, 366, 375, 373, 360), (356, 364, 367, 354), (361, 375, 372), (362, 363, 378, 379, 367), (358, 359, 386, 385, 357), (360, 370, 369, 362), (360, 373, 374, 368, 370), (372, 375, 366, 376, 378, 363), (373, 375, 361), (372, 374, 361), (374, 373, 361), (376, 377, 365), (378, 376, 365), (379, 378, 365), (377, 379, 365), (381, 383, 371), (382, 381, 371), (383, 380, 371), (380, 382, 371), (384, 385, 386), (359, 368, 380, 383, 384, 386), (387, 388, 389), (366, 387, 389, 355, 377, 376), (392, 424, 423, 402, 400), (406, 404, 395, 394), (393, 421, 420, 419, 417, 405), (403, 415, 413, 391, 390), (406, 394, 393, 405), (390, 391, 425, 424, 392), (404, 410, 408, 399, 418, 416), (400, 396, 398, 403), (405, 417, 418, 399, 398), (400, 402, 411, 409, 396), (392, 400, 403, 390), (397, 411, 408), (398, 399, 414, 415, 403), (394, 395, 422, 421, 393), (396, 406, 405, 398), (396, 409, 410, 404, 406), (408, 411, 402, 412, 414, 399), (409, 411, 397), (408, 410, 397), (410, 409, 397), (412, 413, 401), (414, 412, 401), (415, 414, 401), (413, 415, 401), (417, 419, 407), (418, 417, 407), (419, 416, 407), (416, 418, 407), (420, 421, 422), (395, 404, 416, 419, 420, 422), (423, 424, 425), (402, 423, 425, 391, 413, 412), (426, 427, 446, 447), (440, 438, 433, 432), (432, 433, 431, 430), (436, 437, 427, 426), (440, 432, 430, 439), (435, 429, 444, 443), (438, 435, 443, 437, 441), (428, 434, 442, 445), (439, 441, 437, 436), (428, 429, 435, 434), (430, 431, 441, 439), (433, 438, 441, 431), (434, 440, 439, 436, 442), (434, 435, 438, 440), (443, 446, 427, 437), (445, 444, 429, 428), (447, 442, 436, 426), (443, 444, 445, 442), (447, 446, 443, 442), (450, 482, 481, 460, 458), (464, 462, 453, 452), (451, 479, 478, 477, 475, 463), (461, 473, 471, 449, 448), (464, 452, 451, 463), (448, 449, 483, 482, 450), (462, 468, 466, 457, 476, 474), (458, 454, 456, 461), (463, 475, 476, 457, 456), (458, 460, 469, 467, 454), (450, 458, 461, 448), (455, 469, 466), (456, 457, 472, 473, 461), (452, 453, 480, 479, 451), (454, 464, 463, 456), (454, 467, 468, 462, 464), (466, 469, 460, 470, 472, 457), (467, 469, 455), (466, 468, 455), (468, 467, 455), (470, 471, 459), (472, 470, 459), (473, 472, 459), (471, 473, 459), (475, 477, 465), (476, 475, 465), (477, 474, 465), (474, 476, 465), (478, 479, 480), (453, 462, 474, 477, 478, 480), (481, 482, 483), (460, 481, 483, 449, 471, 470), (486, 518, 517, 496, 494), (500, 498, 489, 488), (487, 515, 514, 513, 511, 499), (497, 509, 507, 485, 484), (500, 488, 487, 499), (484, 485, 519, 518, 486), (498, 504, 502, 493, 512, 510), (494, 490, 492, 497), (499, 511, 512, 493, 492), (494, 496, 505, 503, 490), (486, 494, 497, 484), (491, 505, 502), (492, 493, 508, 509, 497), (488, 489, 516, 515, 487), (490, 500, 499, 492), (490, 503, 504, 498, 500), (502, 505, 496, 506, 508, 493), (503, 505, 491), (502, 504, 491), (504, 503, 491), (506, 507, 495), (508, 506, 495), (509, 508, 495), (507, 509, 495), (511, 513, 501), (512, 511, 501), (513, 510, 501), (510, 512, 501), (514, 515, 516), (489, 498, 510, 513, 514, 516), (517, 518, 519), (496, 517, 519, 485, 507, 506), (520, 521, 540, 541), (534, 532, 527, 526), (526, 527, 525, 524), (530, 531, 521, 520), (534, 526, 524, 533), (529, 523, 538, 537), (532, 529, 537, 531, 535), (522, 528, 536, 539), (533, 535, 531, 530), (522, 523, 529, 528), (524, 525, 535, 533), (527, 532, 535, 525), (528, 534, 533, 530, 536), (528, 529, 532, 534), (537, 540, 521, 531), (539, 538, 523, 522), (541, 536, 530, 520), (537, 538, 539, 536), (541, 540, 537, 536), (544, 576, 575, 554, 552), (558, 556, 547, 546), (545, 573, 572, 571, 569, 557), (555, 567, 565, 543, 542), (558, 546, 545, 557), (542, 543, 577, 576, 544), (556, 562, 560, 551, 570, 568), (552, 548, 550, 555), (557, 569, 570, 551, 550), (552, 554, 563, 561, 548), (544, 552, 555, 542), (549, 563, 560), (550, 551, 566, 567, 555), (546, 547, 574, 573, 545), (548, 558, 557, 550), (548, 561, 562, 556, 558), (560, 563, 554, 564, 566, 551), (561, 563, 549), (560, 562, 549), (562, 561, 549), (564, 565, 553), (566, 564, 553), (567, 566, 553), (565, 567, 553), (569, 571, 559), (570, 569, 559), (571, 568, 559), (568, 570, 559), (572, 573, 574), (547, 556, 568, 571, 572, 574), (575, 576, 577), (554, 575, 577, 543, 565, 564), (580, 612, 611, 590, 588), (594, 592, 583, 582), (581, 609, 608, 607, 605, 593), (591, 603, 601, 579, 578), (594, 582, 581, 593), (578, 579, 613, 612, 580), (592, 598, 596, 587, 606, 604), (588, 584, 586, 591), (593, 605, 606, 587, 586), (588, 590, 599, 597, 584), (580, 588, 591, 578), (585, 599, 596), (586, 587, 602, 603, 591), (582, 583, 610, 609, 581), (584, 594, 593, 586), (584, 597, 598, 592, 594), (596, 599, 590, 600, 602, 587), (597, 599, 585), (596, 598, 585), (598, 597, 585), (600, 601, 589), (602, 600, 589), (603, 602, 589), (601, 603, 589), (605, 607, 595), (606, 605, 595), (607, 604, 595), (604, 606, 595), (608, 609, 610), (583, 592, 604, 607, 608, 610), (611, 612, 613), (590, 611, 613, 579, 601, 600), (614, 615, 634, 635), (628, 626, 621, 620), (620, 621, 619, 618), (624, 625, 615, 614), (628, 620, 618, 627), (623, 617, 632, 631), (626, 623, 631, 625, 629), (616, 622, 630, 633), (627, 629, 625, 624), (616, 617, 623, 622), (618, 619, 629, 627), (621, 626, 629, 619), (622, 628, 627, 624, 630), (622, 623, 626, 628), (631, 634, 615, 625), (633, 632, 617, 616), (635, 630, 624, 614), (631, 632, 633, 630), (635, 634, 631, 630), (638, 670, 669, 648, 646), (652, 650, 641, 640), (639, 667, 666, 665, 663, 651), (649, 661, 659, 637, 636), (652, 640, 639, 651), (636, 637, 671, 670, 638), (650, 656, 654, 645, 664, 662), (646, 642, 644, 649), (651, 663, 664, 645, 644), (646, 648, 657, 655, 642), (638, 646, 649, 636), (643, 657, 654), (644, 645, 660, 661, 649), (640, 641, 668, 667, 639), (642, 652, 651, 644), (642, 655, 656, 650, 652), (654, 657, 648, 658, 660, 645), (655, 657, 643), (654, 656, 643), (656, 655, 643), (658, 659, 647), (660, 658, 647), (661, 660, 647), (659, 661, 647), (663, 665, 653), (664, 663, 653), (665, 662, 653), (662, 664, 653), (666, 667, 668), (641, 650, 662, 665, 666, 668), (669, 670, 671), (648, 669, 671, 637, 659, 658), (674, 706, 705, 684, 682), (688, 686, 677, 676), (675, 703, 702, 701, 699, 687), (685, 697, 695, 673, 672), (688, 676, 675, 687), (672, 673, 707, 706, 674), (686, 692, 690, 681, 700, 698), (682, 678, 680, 685), (687, 699, 700, 681, 680), (682, 684, 693, 691, 678), (674, 682, 685, 672), (679, 693, 690), (680, 681, 696, 697, 685), (676, 677, 704, 703, 675), (678, 688, 687, 680), (678, 691, 692, 686, 688), (690, 693, 684, 694, 696, 681), (691, 693, 679), (690, 692, 679), (692, 691, 679), (694, 695, 683), (696, 694, 683), (697, 696, 683), (695, 697, 683), (699, 701, 689), (700, 699, 689), (701, 698, 689), (698, 700, 689), (702, 703, 704), (677, 686, 698, 701, 702, 704), (705, 706, 707), (684, 705, 707, 673, 695, 694)])
_uv = me_cube_026.uv_layers.new(name='UVMap')
_uv.uv.foreach_set('vector', [0.05821, 0.8442, 0.05837, 0.8442, 0.05837, 0.8443, 0.05821, 0.8443, 0.05821, 0.8445, 0.05837, 0.8445, 0.05837, 0.8445, 0.05821, 0.8445, 0.05821, 0.8445, 0.05837, 0.8445, 0.05837, 0.8447, 0.05821, 0.8447, 0.05821, 0.8448, 0.05837, 0.8448, 0.05837, 0.8448, 0.05821, 0.8448, 0.05817, 0.8445, 0.05821, 0.8445, 0.05821, 0.8447, 0.05817, 0.8447, 0.05851, 0.8445, 0.05854, 0.8445, 0.05854, 0.8446, 0.05851, 0.8446, 0.05841, 0.8445, 0.05851, 0.8445, 0.05851, 0.8446, 0.05851, 0.8447, 0.05841, 0.8447, 0.05804, 0.8445, 0.05807, 0.8445, 0.05807, 0.8445, 0.05804, 0.8446, 0.05821, 0.8447, 0.05837, 0.8447, 0.05837, 0.8448, 0.05821, 0.8448, 0.05821, 0.8443, 0.05837, 0.8443, 0.05837, 0.8444, 0.05821, 0.8444, 0.05821, 0.8447, 0.05837, 0.8447, 0.05837, 0.8447, 0.05821, 0.8447, 0.05837, 0.8445, 0.05841, 0.8445, 0.05841, 0.8447, 0.05837, 0.8447, 0.05807, 0.8445, 0.05817, 0.8445, 0.05817, 0.8447, 0.05807, 0.8447, 0.05807, 0.8445, 0.05821, 0.8444, 0.05837, 0.8444, 0.05837, 0.8445, 0.05821, 0.8445, 0.05851, 0.8446, 0.05854, 0.8446, 0.05854, 0.8447, 0.05851, 0.8447, 0.05821, 0.8443, 0.05837, 0.8443, 0.05837, 0.8443, 0.05821, 0.8443, 0.05804, 0.8446, 0.05807, 0.8445, 0.05807, 0.8447, 0.05804, 0.8447, 0.05851, 0.8446, 0.05837, 0.8443, 0.05804, 0.8446, 0.05807, 0.8445, 0.05804, 0.8446, 0.05854, 0.8446, 0.05851, 0.8446, 0.05807, 0.8445, 0.05205, 0.848, 0.05215, 0.848, 0.05219, 0.848, 0.05222, 0.8481, 0.05205, 0.8481, 0.05205, 0.8482, 0.05222, 0.8482, 0.05222, 0.8482, 0.05205, 0.8482, 0.05205, 0.8484, 0.05217, 0.8484, 0.05222, 0.8484, 0.05222, 0.8484, 0.05217, 0.8484, 0.05205, 0.8484, 0.05205, 0.8485, 0.05216, 0.8485, 0.05222, 0.8485, 0.05222, 0.8485, 0.05205, 0.8485, 0.05201, 0.8482, 0.05205, 0.8482, 0.05205, 0.8484, 0.05201, 0.8484, 0.05205, 0.8479, 0.05222, 0.8479, 0.05222, 0.848, 0.05215, 0.848, 0.05205, 0.848, 0.05226, 0.8482, 0.05229, 0.8482, 0.05229, 0.8482, 0.05229, 0.8484, 0.05227, 0.8484, 0.05226, 0.8484, 0.05192, 0.8482, 0.05198, 0.8482, 0.05198, 0.8484, 0.05192, 0.8484, 0.05205, 0.8484, 0.05217, 0.8484, 0.05222, 0.8484, 0.05222, 0.8484, 0.05205, 0.8484, 0.05205, 0.8481, 0.05222, 0.8481, 0.05222, 0.8481, 0.05216, 0.8481, 0.05205, 0.8481, 0.05189, 0.8482, 0.05192, 0.8482, 0.05192, 0.8484, 0.05189, 0.8484, 0.05229, 0.8482, 0.0523, 0.8482, 0.05229, 0.8482, 0.05205, 0.8484, 0.05222, 0.8484, 0.05222, 0.8485, 0.05216, 0.8485, 0.05205, 0.8485, 0.05205, 0.8482, 0.05222, 0.8482, 0.05222, 0.8483, 0.05217, 0.8484, 0.05205, 0.8484, 0.05198, 0.8482, 0.05201, 0.8482, 0.05201, 0.8484, 0.05198, 0.8484, 0.05205, 0.8481, 0.05216, 0.8481, 0.05222, 0.8481, 0.05222, 0.8482, 0.05205, 0.8482, 0.05229, 0.8482, 0.0523, 0.8482, 0.05235, 0.8482, 0.05235, 0.8484, 0.05235, 0.8484, 0.05229, 0.8484, 0.05216, 0.8481, 0.05222, 0.8481, 0.05222, 0.8481, 0.05229, 0.8482, 0.05229, 0.8482, 0.05229, 0.8482, 0.05222, 0.8481, 0.05216, 0.8481, 0.05222, 0.8481, 0.05235, 0.8484, 0.05236, 0.8484, 0.05235, 0.8484, 0.05235, 0.8484, 0.05235, 0.8484, 0.05235, 0.8484, 0.05216, 0.8485, 0.05222, 0.8485, 0.05222, 0.8485, 0.05222, 0.8485, 0.05216, 0.8485, 0.05222, 0.8485, 0.05217, 0.8484, 0.05222, 0.8484, 0.05222, 0.8484, 0.05222, 0.8484, 0.05217, 0.8484, 0.05222, 0.8484, 0.05224, 0.8484, 0.05226, 0.8484, 0.05226, 0.8484, 0.05226, 0.8484, 0.05227, 0.8484, 0.05226, 0.8484, 0.05222, 0.8484, 0.05217, 0.8484, 0.05222, 0.8483, 0.05222, 0.8482, 0.05226, 0.8482, 0.05226, 0.8484, 0.05224, 0.8484, 0.05222, 0.8484, 0.05222, 0.8483, 0.05228, 0.8481, 0.05215, 0.848, 0.05222, 0.848, 0.05235, 0.8482, 0.05228, 0.8481, 0.05239, 0.8483, 0.05239, 0.8484, 0.05236, 0.8484, 0.05235, 0.8484, 0.5983, 0.9858, 0.5984, 0.9858, 0.5985, 0.9858, 0.5985, 0.9859, 0.5983, 0.9859, 0.5983, 0.986, 0.5985, 0.986, 0.5985, 0.986, 0.5983, 0.986, 0.5983, 0.9862, 0.5985, 0.9862, 0.5985, 0.9862, 0.5985, 0.9862, 0.5985, 0.9862, 0.5983, 0.9862, 0.5983, 0.9863, 0.5985, 0.9863, 0.5985, 0.9863, 0.5985, 0.9863, 0.5983, 0.9863, 0.5983, 0.986, 0.5983, 0.986, 0.5983, 0.9862, 0.5983, 0.9862, 0.5983, 0.9857, 0.5985, 0.9857, 0.5985, 0.9858, 0.5984, 0.9858, 0.5983, 0.9858, 0.5986, 0.986, 0.5986, 0.986, 0.5986, 0.986, 0.5986, 0.9862, 0.5986, 0.9862, 0.5986, 0.9862, 0.5982, 0.986, 0.5983, 0.986, 0.5983, 0.9862, 0.5982, 0.9862, 0.5983, 0.9862, 0.5985, 0.9862, 0.5985, 0.9862, 0.5985, 0.9862, 0.5983, 0.9862, 0.5983, 0.9859, 0.5985, 0.9859, 0.5985, 0.9859, 0.5985, 0.9859, 0.5983, 0.9859, 0.5982, 0.986, 0.5982, 0.986, 0.5982, 0.9862, 0.5982, 0.9862, 0.5986, 0.986, 0.5986, 0.986, 0.5986, 0.986, 0.5983, 0.9862, 0.5985, 0.9862, 0.5985, 0.9863, 0.5985, 0.9863, 0.5983, 0.9863, 0.5983, 0.986, 0.5985, 0.986, 0.5985, 0.9861, 0.5985, 0.9862, 0.5983, 0.9862, 0.5983, 0.986, 0.5983, 0.986, 0.5983, 0.9862, 0.5983, 0.9862, 0.5983, 0.9859, 0.5985, 0.9859, 0.5985, 0.9859, 0.5985, 0.986, 0.5983, 0.986, 0.5986, 0.986, 0.5986, 0.986, 0.5986, 0.986, 0.5986, 0.9862, 0.5986, 0.9862, 0.5986, 0.9862, 0.5985, 0.9859, 0.5985, 0.9859, 0.5985, 0.9859, 0.5986, 0.986, 0.5986, 0.986, 0.5986, 0.986, 0.5985, 0.9859, 0.5985, 0.9859, 0.5985, 0.9859, 0.5986, 0.9862, 0.5987, 0.9862, 0.5986, 0.9862, 0.5986, 0.9862, 0.5986, 0.9862, 0.5986, 0.9862, 0.5985, 0.9863, 0.5985, 0.9863, 0.5985, 0.9863, 0.5985, 0.9863, 0.5985, 0.9863, 0.5985, 0.9863, 0.5985, 0.9862, 0.5985, 0.9862, 0.5985, 0.9862, 0.5985, 0.9862, 0.5985, 0.9862, 0.5985, 0.9862, 0.5985, 0.9862, 0.5986, 0.9862, 0.5986, 0.9862, 0.5986, 0.9862, 0.5986, 0.9862, 0.5986, 0.9862, 0.5985, 0.9862, 0.5985, 0.9862, 0.5985, 0.9861, 0.5985, 0.986, 0.5986, 0.986, 0.5986, 0.9862, 0.5985, 0.9862, 0.5985, 0.9862, 0.5985, 0.9861, 0.5986, 0.9859, 0.5984, 0.9858, 0.5985, 0.9858, 0.5986, 0.986, 0.5986, 0.9859, 0.5987, 0.9861, 0.5987, 0.9862, 0.5987, 0.9862, 0.5986, 0.9862, 0.5996, 0.9894, 0.5997, 0.9894, 0.5997, 0.9895, 0.5996, 0.9895, 0.5996, 0.9897, 0.5997, 0.9897, 0.5997, 0.9897, 0.5996, 0.9897, 0.5996, 0.9897, 0.5997, 0.9897, 0.5997, 0.9899, 0.5996, 0.9899, 0.5996, 0.99, 0.5997, 0.99, 0.5997, 0.99, 0.5996, 0.99, 0.5995, 0.9897, 0.5996, 0.9897, 0.5996, 0.9899, 0.5995, 0.9899, 0.5999, 0.9897, 0.5999, 0.9897, 0.5999, 0.9897, 0.5999, 0.9898, 0.5998, 0.9897, 0.5999, 0.9897, 0.5999, 0.9898, 0.5999, 0.9899, 0.5998, 0.9899, 0.5994, 0.9897, 0.5994, 0.9897, 0.5994, 0.9897, 0.5994, 0.9897, 0.5996, 0.9899, 0.5997, 0.9899, 0.5997, 0.99, 0.5996, 0.99, 0.5996, 0.9895, 0.5997, 0.9895, 0.5997, 0.9896, 0.5996, 0.9896, 0.5996, 0.9899, 0.5997, 0.9899, 0.5997, 0.9899, 0.5996, 0.9899, 0.5997, 0.9897, 0.5998, 0.9897, 0.5998, 0.9899, 0.5997, 0.9899, 0.5994, 0.9897, 0.5995, 0.9897, 0.5995, 0.9899, 0.5994, 0.9899, 0.5994, 0.9897, 0.5996, 0.9896, 0.5997, 0.9896, 0.5997, 0.9897, 0.5996, 0.9897, 0.5999, 0.9898, 0.5999, 0.9898, 0.5999, 0.9899, 0.5999, 0.9899, 0.5996, 0.9895, 0.5997, 0.9895, 0.5997, 0.9895, 0.5996, 0.9895, 0.5994, 0.9898, 0.5994, 0.9897, 0.5994, 0.9899, 0.5994, 0.9899, 0.5999, 0.9898, 0.5997, 0.9895, 0.5994, 0.9897, 0.5994, 0.9897, 0.5994, 0.9898, 0.5999, 0.9898, 0.5999, 0.9898, 0.5994, 0.9897, 0.06313, 0.8443, 0.06322, 0.8443, 0.06326, 0.8443, 0.06329, 0.8444, 0.06313, 0.8444, 0.06313, 0.8445, 0.06329, 0.8445, 0.06329, 0.8445, 0.06313, 0.8445, 0.06313, 0.8447, 0.06325, 0.8447, 0.06329, 0.8447, 0.06329, 0.8447, 0.06325, 0.8447, 0.06313, 0.8447, 0.06313, 0.8448, 0.06323, 0.8448, 0.06329, 0.8448, 0.06329, 0.8448, 0.06313, 0.8448, 0.06309, 0.8445, 0.06313, 0.8445, 0.06313, 0.8447, 0.06309, 0.8447, 0.06313, 0.8442, 0.06329, 0.8442, 0.06329, 0.8443, 0.06322, 0.8443, 0.06313, 0.8443, 0.06333, 0.8445, 0.06337, 0.8445, 0.06337, 0.8445, 0.06337, 0.8447, 0.06335, 0.8447, 0.06333, 0.8447, 0.063, 0.8445, 0.06305, 0.8445, 0.06305, 0.8447, 0.063, 0.8447, 0.06313, 0.8447, 0.06325, 0.8447, 0.06329, 0.8447, 0.06329, 0.8447, 0.06313, 0.8447, 0.06313, 0.8444, 0.06329, 0.8444, 0.06329, 0.8444, 0.06323, 0.8444, 0.06313, 0.8444, 0.06296, 0.8445, 0.063, 0.8445, 0.063, 0.8447, 0.06296, 0.8447, 0.06337, 0.8445, 0.06337, 0.8445, 0.06337, 0.8445, 0.06313, 0.8447, 0.06329, 0.8447, 0.06329, 0.8448, 0.06323, 0.8448, 0.06313, 0.8448, 0.06313, 0.8445, 0.06329, 0.8445, 0.06329, 0.8446, 0.06325, 0.8447, 0.06313, 0.8447, 0.06305, 0.8445, 0.06309, 0.8445, 0.06309, 0.8447, 0.06305, 0.8447, 0.06313, 0.8444, 0.06323, 0.8444, 0.06329, 0.8444, 0.06329, 0.8445, 0.06313, 0.8445, 0.06337, 0.8445, 0.06337, 0.8445, 0.06343, 0.8445, 0.06343, 0.8447, 0.06342, 0.8447, 0.06337, 0.8447, 0.06323, 0.8444, 0.06329, 0.8444, 0.06329, 0.8444, 0.06337, 0.8445, 0.06337, 0.8445, 0.06337, 0.8445, 0.06329, 0.8444, 0.06323, 0.8444, 0.06329, 0.8444, 0.06343, 0.8447, 0.06343, 0.8447, 0.06343, 0.8447, 0.06342, 0.8447, 0.06343, 0.8447, 0.06343, 0.8447, 0.06323, 0.8448, 0.06329, 0.8448, 0.06329, 0.8448, 0.06329, 0.8448, 0.06323, 0.8448, 0.06329, 0.8448, 0.06325, 0.8447, 0.06329, 0.8447, 0.06329, 0.8447, 0.06329, 0.8447, 0.06325, 0.8447, 0.06329, 0.8447, 0.06331, 0.8447, 0.06333, 0.8447, 0.06333, 0.8447, 0.06333, 0.8447, 0.06335, 0.8447, 0.06333, 0.8447, 0.0633, 0.8447, 0.06325, 0.8447, 0.06329, 0.8446, 0.06329, 0.8445, 0.06333, 0.8445, 0.06333, 0.8447, 0.06331, 0.8447, 0.0633, 0.8447, 0.06329, 0.8446, 0.06336, 0.8444, 0.06322, 0.8443, 0.06329, 0.8443, 0.06343, 0.8445, 0.06336, 0.8444, 0.06346, 0.8446, 0.06346, 0.8447, 0.06343, 0.8447, 0.06343, 0.8447, 0.5996, 0.9895, 0.5997, 0.9895, 0.5997, 0.9895, 0.5997, 0.9896, 0.5996, 0.9896, 0.5996, 0.9897, 0.5997, 0.9897, 0.5997, 0.9897, 0.5996, 0.9897, 0.5996, 0.9899, 0.5997, 0.9899, 0.5997, 0.9899, 0.5997, 0.9899, 0.5997, 0.9899, 0.5996, 0.9899, 0.5996, 0.99, 0.5997, 0.99, 0.5997, 0.99, 0.5997, 0.99, 0.5996, 0.99, 0.5995, 0.9897, 0.5996, 0.9897, 0.5996, 0.9899, 0.5995, 0.9899, 0.5996, 0.9894, 0.5997, 0.9894, 0.5997, 0.9895, 0.5997, 0.9895, 0.5996, 0.9895, 0.5998, 0.9897, 0.5998, 0.9897, 0.5998, 0.9897, 0.5998, 0.9899, 0.5998, 0.9899, 0.5998, 0.9898, 0.5994, 0.9897, 0.5995, 0.9897, 0.5995, 0.9899, 0.5994, 0.9899, 0.5996, 0.9899, 0.5997, 0.9899, 0.5997, 0.9899, 0.5997, 0.9899, 0.5996, 0.9899, 0.5996, 0.9896, 0.5997, 0.9896, 0.5997, 0.9896, 0.5997, 0.9896, 0.5996, 0.9896, 0.5994, 0.9897, 0.5994, 0.9897, 0.5994, 0.9899, 0.5994, 0.9899, 0.5998, 0.9897, 0.5998, 0.9897, 0.5998, 0.9897, 0.5996, 0.9899, 0.5997, 0.9899, 0.5997, 0.99, 0.5997, 0.99, 0.5996, 0.99, 0.5996, 0.9897, 0.5997, 0.9897, 0.5997, 0.9898, 0.5997, 0.9899, 0.5996, 0.9899, 0.5995, 0.9897, 0.5995, 0.9897, 0.5995, 0.9899, 0.5995, 0.9899, 0.5996, 0.9896, 0.5997, 0.9896, 0.5997, 0.9896, 0.5997, 0.9897, 0.5996, 0.9897, 0.5998, 0.9897, 0.5998, 0.9897, 0.5999, 0.9897, 0.5999, 0.9899, 0.5999, 0.9899, 0.5998, 0.9899, 0.5997, 0.9896, 0.5997, 0.9896, 0.5997, 0.9896, 0.5998, 0.9897, 0.5998, 0.9897, 0.5998, 0.9897, 0.5997, 0.9896, 0.5997, 0.9896, 0.5997, 0.9896, 0.5999, 0.9899, 0.5999, 0.9899, 0.5999, 0.9899, 0.5999, 0.9899, 0.5999, 0.9899, 0.5999, 0.9899, 0.5997, 0.99, 0.5997, 0.99, 0.5997, 0.99, 0.5997, 0.99, 0.5997, 0.99, 0.5997, 0.99, 0.5997, 0.9899, 0.5997, 0.9899, 0.5997, 0.9899, 0.5997, 0.9899, 0.5997, 0.9899, 0.5997, 0.9899, 0.5998, 0.9899, 0.5998, 0.9898, 0.5998, 0.9899, 0.5998, 0.9898, 0.5998, 0.9899, 0.5998, 0.9899, 0.5997, 0.9899, 0.5997, 0.9899, 0.5997, 0.9898, 0.5997, 0.9897, 0.5998, 0.9897, 0.5998, 0.9898, 0.5998, 0.9899, 0.5997, 0.9899, 0.5997, 0.9898, 0.5998, 0.9896, 0.5997, 0.9895, 0.5997, 0.9895, 0.5999, 0.9897, 0.5998, 0.9896, 0.5999, 0.9898, 0.5999, 0.9899, 0.5999, 0.9899, 0.5999, 0.9899, 0.06313, 0.8442, 0.06329, 0.8442, 0.06329, 0.8443, 0.06313, 0.8443, 0.06313, 0.8445, 0.06329, 0.8445, 0.06329, 0.8445, 0.06313, 0.8445, 0.06313, 0.8445, 0.06329, 0.8445, 0.06329, 0.8447, 0.06313, 0.8447, 0.06313, 0.8448, 0.06329, 0.8448, 0.06329, 0.8448, 0.06313, 0.8448, 0.0631, 0.8445, 0.06313, 0.8445, 0.06313, 0.8447, 0.0631, 0.8447, 0.06343, 0.8445, 0.06346, 0.8445, 0.06346, 0.8446, 0.06343, 0.8446, 0.06333, 0.8445, 0.06343, 0.8445, 0.06343, 0.8446, 0.06343, 0.8447, 0.06333, 0.8447, 0.06296, 0.8445, 0.063, 0.8445, 0.063, 0.8445, 0.06296, 0.8446, 0.06313, 0.8447, 0.06329, 0.8447, 0.06329, 0.8448, 0.06313, 0.8448, 0.06313, 0.8443, 0.06329, 0.8443, 0.06329, 0.8444, 0.06313, 0.8444, 0.06313, 0.8447, 0.06329, 0.8447, 0.06329, 0.8447, 0.06313, 0.8447, 0.06329, 0.8445, 0.06333, 0.8445, 0.06333, 0.8447, 0.06329, 0.8447, 0.063, 0.8445, 0.0631, 0.8445, 0.0631, 0.8447, 0.063, 0.8447, 0.063, 0.8445, 0.06313, 0.8444, 0.06329, 0.8444, 0.06329, 0.8445, 0.06313, 0.8445, 0.06343, 0.8446, 0.06346, 0.8446, 0.06346, 0.8447, 0.06343, 0.8447, 0.06313, 0.8443, 0.06329, 0.8443, 0.06329, 0.8443, 0.06313, 0.8443, 0.06296, 0.8446, 0.063, 0.8445, 0.063, 0.8447, 0.06296, 0.8447, 0.06343, 0.8446, 0.06329, 0.8443, 0.06296, 0.8446, 0.063, 0.8445, 0.06296, 0.8446, 0.06346, 0.8446, 0.06343, 0.8446, 0.063, 0.8445, 0.5996, 0.9895, 0.5997, 0.9895, 0.5997, 0.9895, 0.5997, 0.9896, 0.5996, 0.9896, 0.5996, 0.9897, 0.5997, 0.9897, 0.5997, 0.9897, 0.5996, 0.9897, 0.5996, 0.9899, 0.5997, 0.9899, 0.5997, 0.9899, 0.5997, 0.9899, 0.5997, 0.9899, 0.5996, 0.9899, 0.5996, 0.99, 0.5997, 0.99, 0.5997, 0.99, 0.5997, 0.99, 0.5996, 0.99, 0.5995, 0.9897, 0.5996, 0.9897, 0.5996, 0.9899, 0.5995, 0.9899, 0.5996, 0.9894, 0.5997, 0.9894, 0.5997, 0.9895, 0.5997, 0.9895, 0.5996, 0.9895, 0.5998, 0.9897, 0.5998, 0.9897, 0.5998, 0.9897, 0.5998, 0.9899, 0.5998, 0.9899, 0.5998, 0.9898, 0.5994, 0.9897, 0.5995, 0.9897, 0.5995, 0.9899, 0.5994, 0.9899, 0.5996, 0.9899, 0.5997, 0.9899, 0.5997, 0.9899, 0.5997, 0.9899, 0.5996, 0.9899, 0.5996, 0.9896, 0.5997, 0.9896, 0.5997, 0.9896, 0.5997, 0.9896, 0.5996, 0.9896, 0.5994, 0.9897, 0.5994, 0.9897, 0.5994, 0.9899, 0.5994, 0.9899, 0.5998, 0.9897, 0.5998, 0.9897, 0.5998, 0.9897, 0.5996, 0.9899, 0.5997, 0.9899, 0.5997, 0.99, 0.5997, 0.99, 0.5996, 0.99, 0.5996, 0.9897, 0.5997, 0.9897, 0.5997, 0.9898, 0.5997, 0.9899, 0.5996, 0.9899, 0.5995, 0.9897, 0.5995, 0.9897, 0.5995, 0.9899, 0.5995, 0.9899, 0.5996, 0.9896, 0.5997, 0.9896, 0.5997, 0.9896, 0.5997, 0.9897, 0.5996, 0.9897, 0.5998, 0.9897, 0.5998, 0.9897, 0.5999, 0.9897, 0.5999, 0.9899, 0.5999, 0.9899, 0.5998, 0.9899, 0.5997, 0.9896, 0.5997, 0.9896, 0.5997, 0.9896, 0.5998, 0.9897, 0.5998, 0.9897, 0.5998, 0.9897, 0.5997, 0.9896, 0.5997, 0.9896, 0.5997, 0.9896, 0.5999, 0.9899, 0.5999, 0.9899, 0.5999, 0.9899, 0.5999, 0.9899, 0.5999, 0.9899, 0.5999, 0.9899, 0.5997, 0.99, 0.5997, 0.99, 0.5997, 0.99, 0.5997, 0.99, 0.5997, 0.99, 0.5997, 0.99, 0.5997, 0.9899, 0.5997, 0.9899, 0.5997, 0.9899, 0.5997, 0.9899, 0.5997, 0.9899, 0.5997, 0.9899, 0.5998, 0.9899, 0.5998, 0.9898, 0.5998, 0.9899, 0.5998, 0.9898, 0.5998, 0.9899, 0.5998, 0.9899, 0.5997, 0.9899, 0.5997, 0.9899, 0.5997, 0.9898, 0.5997, 0.9897, 0.5998, 0.9897, 0.5998, 0.9898, 0.5998, 0.9899, 0.5997, 0.9899, 0.5997, 0.9898, 0.5998, 0.9896, 0.5997, 0.9895, 0.5997, 0.9895, 0.5999, 0.9897, 0.5998, 0.9896, 0.5999, 0.9898, 0.5999, 0.9899, 0.5999, 0.9899, 0.5999, 0.9899, 0.06313, 0.8443, 0.06322, 0.8443, 0.06326, 0.8443, 0.06329, 0.8444, 0.06313, 0.8444, 0.06313, 0.8445, 0.06329, 0.8445, 0.06329, 0.8445, 0.06313, 0.8445, 0.06313, 0.8447, 0.06325, 0.8447, 0.06329, 0.8447, 0.06329, 0.8447, 0.06325, 0.8447, 0.06313, 0.8447, 0.06313, 0.8448, 0.06323, 0.8448, 0.06329, 0.8448, 0.06329, 0.8448, 0.06313, 0.8448, 0.06309, 0.8445, 0.06313, 0.8445, 0.06313, 0.8447, 0.06309, 0.8447, 0.06313, 0.8442, 0.06329, 0.8442, 0.06329, 0.8443, 0.06322, 0.8443, 0.06313, 0.8443, 0.06333, 0.8445, 0.06336, 0.8445, 0.06337, 0.8445, 0.06337, 0.8447, 0.06335, 0.8447, 0.06333, 0.8447, 0.063, 0.8445, 0.06305, 0.8445, 0.06305, 0.8447, 0.063, 0.8447, 0.06313, 0.8447, 0.06325, 0.8447, 0.06329, 0.8447, 0.06329, 0.8447, 0.06313, 0.8447, 0.06313, 0.8444, 0.06329, 0.8444, 0.06329, 0.8444, 0.06323, 0.8444, 0.06313, 0.8444, 0.06296, 0.8445, 0.063, 0.8445, 0.063, 0.8447, 0.06296, 0.8447, 0.06337, 0.8445, 0.06338, 0.8445, 0.06337, 0.8445, 0.06313, 0.8447, 0.06329, 0.8447, 0.06329, 0.8448, 0.06323, 0.8448, 0.06313, 0.8448, 0.06313, 0.8445, 0.06329, 0.8445, 0.06329, 0.8446, 0.06325, 0.8447, 0.06313, 0.8447, 0.06305, 0.8445, 0.06309, 0.8445, 0.06309, 0.8447, 0.06305, 0.8447, 0.06313, 0.8444, 0.06323, 0.8444, 0.06329, 0.8444, 0.06329, 0.8445, 0.06313, 0.8445, 0.06337, 0.8445, 0.06338, 0.8445, 0.06343, 0.8445, 0.06343, 0.8447, 0.06342, 0.8447, 0.06337, 0.8447, 0.06323, 0.8444, 0.06329, 0.8444, 0.06329, 0.8444, 0.06337, 0.8445, 0.06336, 0.8445, 0.06337, 0.8445, 0.06329, 0.8444, 0.06323, 0.8444, 0.06329, 0.8444, 0.06343, 0.8447, 0.06343, 0.8447, 0.06343, 0.8447, 0.06342, 0.8447, 0.06343, 0.8447, 0.06343, 0.8447, 0.06323, 0.8448, 0.06329, 0.8448, 0.06329, 0.8448, 0.06329, 0.8448, 0.06323, 0.8448, 0.06329, 0.8448, 0.06325, 0.8447, 0.06329, 0.8447, 0.06329, 0.8447, 0.06329, 0.8447, 0.06325, 0.8447, 0.06329, 0.8447, 0.06331, 0.8447, 0.06333, 0.8447, 0.06333, 0.8447, 0.06333, 0.8447, 0.06335, 0.8447, 0.06333, 0.8447, 0.0633, 0.8447, 0.06325, 0.8447, 0.06329, 0.8446, 0.06329, 0.8445, 0.06333, 0.8445, 0.06333, 0.8447, 0.06331, 0.8447, 0.0633, 0.8447, 0.06329, 0.8446, 0.06336, 0.8444, 0.06322, 0.8443, 0.06329, 0.8443, 0.06343, 0.8445, 0.06336, 0.8444, 0.06346, 0.8446, 0.06346, 0.8447, 0.06343, 0.8447, 0.06343, 0.8447, 0.5996, 0.9895, 0.5997, 0.9895, 0.5997, 0.9895, 0.5997, 0.9896, 0.5996, 0.9896, 0.5996, 0.9897, 0.5997, 0.9897, 0.5997, 0.9897, 0.5996, 0.9897, 0.5996, 0.9899, 0.5997, 0.9899, 0.5997, 0.9899, 0.5997, 0.9899, 0.5997, 0.9899, 0.5996, 0.9899, 0.5996, 0.99, 0.5997, 0.99, 0.5997, 0.99, 0.5997, 0.99, 0.5996, 0.99, 0.5995, 0.9897, 0.5996, 0.9897, 0.5996, 0.9899, 0.5995, 0.9899, 0.5996, 0.9894, 0.5997, 0.9894, 0.5997, 0.9895, 0.5997, 0.9895, 0.5996, 0.9895, 0.5998, 0.9897, 0.5998, 0.9897, 0.5998, 0.9897, 0.5998, 0.9899, 0.5998, 0.9899, 0.5998, 0.9898, 0.5994, 0.9897, 0.5995, 0.9897, 0.5995, 0.9899, 0.5994, 0.9899, 0.5996, 0.9899, 0.5997, 0.9899, 0.5997, 0.9899, 0.5997, 0.9899, 0.5996, 0.9899, 0.5996, 0.9896, 0.5997, 0.9896, 0.5997, 0.9896, 0.5997, 0.9896, 0.5996, 0.9896, 0.5994, 0.9897, 0.5994, 0.9897, 0.5994, 0.9899, 0.5994, 0.9899, 0.5998, 0.9897, 0.5998, 0.9897, 0.5998, 0.9897, 0.5996, 0.9899, 0.5997, 0.9899, 0.5997, 0.99, 0.5997, 0.99, 0.5996, 0.99, 0.5996, 0.9897, 0.5997, 0.9897, 0.5997, 0.9898, 0.5997, 0.9899, 0.5996, 0.9899, 0.5995, 0.9897, 0.5995, 0.9897, 0.5995, 0.9899, 0.5995, 0.9899, 0.5996, 0.9896, 0.5997, 0.9896, 0.5997, 0.9896, 0.5997, 0.9897, 0.5996, 0.9897, 0.5998, 0.9897, 0.5998, 0.9897, 0.5999, 0.9897, 0.5999, 0.9899, 0.5999, 0.9899, 0.5998, 0.9899, 0.5997, 0.9896, 0.5997, 0.9896, 0.5997, 0.9896, 0.5998, 0.9897, 0.5998, 0.9897, 0.5998, 0.9897, 0.5997, 0.9896, 0.5997, 0.9896, 0.5997, 0.9896, 0.5999, 0.9899, 0.5999, 0.9899, 0.5999, 0.9899, 0.5999, 0.9899, 0.5999, 0.9899, 0.5999, 0.9899, 0.5997, 0.99, 0.5997, 0.99, 0.5997, 0.99, 0.5997, 0.99, 0.5997, 0.99, 0.5997, 0.99, 0.5997, 0.9899, 0.5997, 0.9899, 0.5997, 0.9899, 0.5997, 0.9899, 0.5997, 0.9899, 0.5997, 0.9899, 0.5998, 0.9899, 0.5998, 0.9898, 0.5998, 0.9899, 0.5998, 0.9898, 0.5998, 0.9899, 0.5998, 0.9899, 0.5997, 0.9899, 0.5997, 0.9899, 0.5997, 0.9898, 0.5997, 0.9897, 0.5998, 0.9897, 0.5998, 0.9898, 0.5998, 0.9899, 0.5997, 0.9899, 0.5997, 0.9898, 0.5998, 0.9896, 0.5997, 0.9895, 0.5997, 0.9895, 0.5999, 0.9897, 0.5998, 0.9896, 0.5999, 0.9898, 0.5999, 0.9899, 0.5999, 0.9899, 0.5999, 0.9899, 0.5996, 0.9895, 0.5997, 0.9895, 0.5997, 0.9895, 0.5997, 0.9896, 0.5996, 0.9896, 0.5996, 0.9897, 0.5997, 0.9897, 0.5997, 0.9897, 0.5996, 0.9897, 0.5996, 0.9899, 0.5997, 0.9899, 0.5997, 0.9899, 0.5997, 0.9899, 0.5997, 0.9899, 0.5996, 0.9899, 0.5996, 0.99, 0.5997, 0.99, 0.5997, 0.99, 0.5997, 0.99, 0.5996, 0.99, 0.5995, 0.9897, 0.5996, 0.9897, 0.5996, 0.9899, 0.5995, 0.9899, 0.5996, 0.9894, 0.5997, 0.9894, 0.5997, 0.9895, 0.5997, 0.9895, 0.5996, 0.9895, 0.5998, 0.9897, 0.5998, 0.9897, 0.5998, 0.9897, 0.5998, 0.9899, 0.5998, 0.9899, 0.5998, 0.9898, 0.5994, 0.9897, 0.5995, 0.9897, 0.5995, 0.9899, 0.5994, 0.9899, 0.5996, 0.9899, 0.5997, 0.9899, 0.5997, 0.9899, 0.5997, 0.9899, 0.5996, 0.9899, 0.5996, 0.9896, 0.5997, 0.9896, 0.5997, 0.9896, 0.5997, 0.9896, 0.5996, 0.9896, 0.5994, 0.9897, 0.5994, 0.9897, 0.5994, 0.9899, 0.5994, 0.9899, 0.5998, 0.9897, 0.5998, 0.9897, 0.5998, 0.9897, 0.5996, 0.9899, 0.5997, 0.9899, 0.5997, 0.99, 0.5997, 0.99, 0.5996, 0.99, 0.5996, 0.9897, 0.5997, 0.9897, 0.5997, 0.9898, 0.5997, 0.9899, 0.5996, 0.9899, 0.5995, 0.9897, 0.5995, 0.9897, 0.5995, 0.9899, 0.5995, 0.9899, 0.5996, 0.9896, 0.5997, 0.9896, 0.5997, 0.9896, 0.5997, 0.9897, 0.5996, 0.9897, 0.5998, 0.9897, 0.5998, 0.9897, 0.5999, 0.9897, 0.5999, 0.9899, 0.5999, 0.9899, 0.5998, 0.9899, 0.5997, 0.9896, 0.5997, 0.9896, 0.5997, 0.9896, 0.5998, 0.9897, 0.5998, 0.9897, 0.5998, 0.9897, 0.5997, 0.9896, 0.5997, 0.9896, 0.5997, 0.9896, 0.5999, 0.9899, 0.5999, 0.9899, 0.5999, 0.9899, 0.5999, 0.9899, 0.5999, 0.9899, 0.5999, 0.9899, 0.5997, 0.99, 0.5997, 0.99, 0.5997, 0.99, 0.5997, 0.99, 0.5997, 0.99, 0.5997, 0.99, 0.5997, 0.9899, 0.5997, 0.9899, 0.5997, 0.9899, 0.5997, 0.9899, 0.5997, 0.9899, 0.5997, 0.9899, 0.5998, 0.9899, 0.5998, 0.9898, 0.5998, 0.9899, 0.5998, 0.9898, 0.5998, 0.9899, 0.5998, 0.9899, 0.5997, 0.9899, 0.5997, 0.9899, 0.5997, 0.9898, 0.5997, 0.9897, 0.5998, 0.9897, 0.5998, 0.9898, 0.5998, 0.9899, 0.5997, 0.9899, 0.5997, 0.9898, 0.5998, 0.9896, 0.5997, 0.9895, 0.5997, 0.9895, 0.5999, 0.9897, 0.5998, 0.9896, 0.5999, 0.9898, 0.5999, 0.9899, 0.5999, 0.9899, 0.5999, 0.9899, 0.5996, 0.9895, 0.5997, 0.9895, 0.5997, 0.9895, 0.5997, 0.9896, 0.5996, 0.9896, 0.5996, 0.9897, 0.5997, 0.9897, 0.5997, 0.9897, 0.5996, 0.9897, 0.5996, 0.9899, 0.5997, 0.9899, 0.5997, 0.9899, 0.5997, 0.9899, 0.5997, 0.9899, 0.5996, 0.9899, 0.5996, 0.99, 0.5997, 0.99, 0.5997, 0.99, 0.5997, 0.99, 0.5996, 0.99, 0.5995, 0.9897, 0.5996, 0.9897, 0.5996, 0.9899, 0.5995, 0.9899, 0.5996, 0.9894, 0.5997, 0.9894, 0.5997, 0.9895, 0.5997, 0.9895, 0.5996, 0.9895, 0.5998, 0.9897, 0.5998, 0.9897, 0.5998, 0.9897, 0.5998, 0.9899, 0.5998, 0.9899, 0.5998, 0.9898, 0.5994, 0.9897, 0.5995, 0.9897, 0.5995, 0.9899, 0.5994, 0.9899, 0.5996, 0.9899, 0.5997, 0.9899, 0.5997, 0.9899, 0.5997, 0.9899, 0.5996, 0.9899, 0.5996, 0.9896, 0.5997, 0.9896, 0.5997, 0.9896, 0.5997, 0.9896, 0.5996, 0.9896, 0.5994, 0.9897, 0.5994, 0.9897, 0.5994, 0.9899, 0.5994, 0.9899, 0.5998, 0.9897, 0.5998, 0.9897, 0.5998, 0.9897, 0.5996, 0.9899, 0.5997, 0.9899, 0.5997, 0.99, 0.5997, 0.99, 0.5996, 0.99, 0.5996, 0.9897, 0.5997, 0.9897, 0.5997, 0.9898, 0.5997, 0.9899, 0.5996, 0.9899, 0.5995, 0.9897, 0.5995, 0.9897, 0.5995, 0.9899, 0.5995, 0.9899, 0.5996, 0.9896, 0.5997, 0.9896, 0.5997, 0.9896, 0.5997, 0.9897, 0.5996, 0.9897, 0.5998, 0.9897, 0.5998, 0.9897, 0.5999, 0.9897, 0.5999, 0.9899, 0.5999, 0.9899, 0.5998, 0.9899, 0.5997, 0.9896, 0.5997, 0.9896, 0.5997, 0.9896, 0.5998, 0.9897, 0.5998, 0.9897, 0.5998, 0.9897, 0.5997, 0.9896, 0.5997, 0.9896, 0.5997, 0.9896, 0.5999, 0.9899, 0.5999, 0.9899, 0.5999, 0.9899, 0.5999, 0.9899, 0.5999, 0.9899, 0.5999, 0.9899, 0.5997, 0.99, 0.5997, 0.99, 0.5997, 0.99, 0.5997, 0.99, 0.5997, 0.99, 0.5997, 0.99, 0.5997, 0.9899, 0.5997, 0.9899, 0.5997, 0.9899, 0.5997, 0.9899, 0.5997, 0.9899, 0.5997, 0.9899, 0.5998, 0.9899, 0.5998, 0.9898, 0.5998, 0.9899, 0.5998, 0.9898, 0.5998, 0.9899, 0.5998, 0.9899, 0.5997, 0.9899, 0.5997, 0.9899, 0.5997, 0.9898, 0.5997, 0.9897, 0.5998, 0.9897, 0.5998, 0.9898, 0.5998, 0.9899, 0.5997, 0.9899, 0.5997, 0.9898, 0.5998, 0.9896, 0.5997, 0.9895, 0.5997, 0.9895, 0.5999, 0.9897, 0.5998, 0.9896, 0.5999, 0.9898, 0.5999, 0.9899, 0.5999, 0.9899, 0.5999, 0.9899, 0.5996, 0.9895, 0.5997, 0.9895, 0.5997, 0.9895, 0.5997, 0.9896, 0.5996, 0.9896, 0.5996, 0.9897, 0.5997, 0.9897, 0.5997, 0.9897, 0.5996, 0.9897, 0.5996, 0.9899, 0.5997, 0.9899, 0.5997, 0.9899, 0.5997, 0.9899, 0.5997, 0.9899, 0.5996, 0.9899, 0.5996, 0.99, 0.5997, 0.99, 0.5997, 0.99, 0.5997, 0.99, 0.5996, 0.99, 0.5995, 0.9897, 0.5996, 0.9897, 0.5996, 0.9899, 0.5995, 0.9899, 0.5996, 0.9894, 0.5997, 0.9894, 0.5997, 0.9895, 0.5997, 0.9895, 0.5996, 0.9895, 0.5998, 0.9897, 0.5998, 0.9897, 0.5998, 0.9897, 0.5998, 0.9899, 0.5998, 0.9899, 0.5998, 0.9898, 0.5994, 0.9897, 0.5995, 0.9897, 0.5995, 0.9899, 0.5994, 0.9899, 0.5996, 0.9899, 0.5997, 0.9899, 0.5997, 0.9899, 0.5997, 0.9899, 0.5996, 0.9899, 0.5996, 0.9896, 0.5997, 0.9896, 0.5997, 0.9896, 0.5997, 0.9896, 0.5996, 0.9896, 0.5994, 0.9897, 0.5994, 0.9897, 0.5994, 0.9899, 0.5994, 0.9899, 0.5998, 0.9897, 0.5998, 0.9897, 0.5998, 0.9897, 0.5996, 0.9899, 0.5997, 0.9899, 0.5997, 0.99, 0.5997, 0.99, 0.5996, 0.99, 0.5996, 0.9897, 0.5997, 0.9897, 0.5997, 0.9898, 0.5997, 0.9899, 0.5996, 0.9899, 0.5995, 0.9897, 0.5995, 0.9897, 0.5995, 0.9899, 0.5995, 0.9899, 0.5996, 0.9896, 0.5997, 0.9896, 0.5997, 0.9896, 0.5997, 0.9897, 0.5996, 0.9897, 0.5998, 0.9897, 0.5998, 0.9897, 0.5999, 0.9897, 0.5999, 0.9899, 0.5999, 0.9899, 0.5998, 0.9899, 0.5997, 0.9896, 0.5997, 0.9896, 0.5997, 0.9896, 0.5998, 0.9897, 0.5998, 0.9897, 0.5998, 0.9897, 0.5997, 0.9896, 0.5997, 0.9896, 0.5997, 0.9896, 0.5999, 0.9899, 0.5999, 0.9899, 0.5999, 0.9899, 0.5999, 0.9899, 0.5999, 0.9899, 0.5999, 0.9899, 0.5997, 0.99, 0.5997, 0.99, 0.5997, 0.99, 0.5997, 0.99, 0.5997, 0.99, 0.5997, 0.99, 0.5997, 0.9899, 0.5997, 0.9899, 0.5997, 0.9899, 0.5997, 0.9899, 0.5997, 0.9899, 0.5997, 0.9899, 0.5998, 0.9899, 0.5998, 0.9898, 0.5998, 0.9899, 0.5998, 0.9898, 0.5998, 0.9899, 0.5998, 0.9899, 0.5997, 0.9899, 0.5997, 0.9899, 0.5997, 0.9898, 0.5997, 0.9897, 0.5998, 0.9897, 0.5998, 0.9898, 0.5998, 0.9899, 0.5997, 0.9899, 0.5997, 0.9898, 0.5998, 0.9896, 0.5997, 0.9895, 0.5997, 0.9895, 0.5999, 0.9897, 0.5998, 0.9896, 0.5999, 0.9898, 0.5999, 0.9899, 0.5999, 0.9899, 0.5999, 0.9899, 0.5996, 0.9894, 0.5997, 0.9894, 0.5997, 0.9895, 0.5996, 0.9895, 0.5996, 0.9897, 0.5997, 0.9897, 0.5997, 0.9897, 0.5996, 0.9897, 0.5996, 0.9897, 0.5997, 0.9897, 0.5997, 0.9899, 0.5996, 0.9899, 0.5996, 0.99, 0.5997, 0.99, 0.5997, 0.99, 0.5996, 0.99, 0.5995, 0.9897, 0.5996, 0.9897, 0.5996, 0.9899, 0.5995, 0.9899, 0.5999, 0.9897, 0.5999, 0.9897, 0.5999, 0.9897, 0.5999, 0.9898, 0.5998, 0.9897, 0.5999, 0.9897, 0.5999, 0.9898, 0.5999, 0.9899, 0.5998, 0.9899, 0.5994, 0.9897, 0.5994, 0.9897, 0.5994, 0.9897, 0.5994, 0.9897, 0.5996, 0.9899, 0.5997, 0.9899, 0.5997, 0.99, 0.5996, 0.99, 0.5996, 0.9895, 0.5997, 0.9895, 0.5997, 0.9896, 0.5996, 0.9896, 0.5996, 0.9899, 0.5997, 0.9899, 0.5997, 0.9899, 0.5996, 0.9899, 0.5997, 0.9897, 0.5998, 0.9897, 0.5998, 0.9899, 0.5997, 0.9899, 0.5994, 0.9897, 0.5995, 0.9897, 0.5995, 0.9899, 0.5994, 0.9899, 0.5994, 0.9897, 0.5996, 0.9896, 0.5997, 0.9896, 0.5997, 0.9897, 0.5996, 0.9897, 0.5999, 0.9898, 0.5999, 0.9898, 0.5999, 0.9899, 0.5999, 0.9899, 0.5996, 0.9895, 0.5997, 0.9895, 0.5997, 0.9895, 0.5996, 0.9895, 0.5994, 0.9898, 0.5994, 0.9897, 0.5994, 0.9899, 0.5994, 0.9899, 0.5999, 0.9898, 0.5997, 0.9895, 0.5994, 0.9897, 0.5994, 0.9897, 0.5994, 0.9898, 0.5999, 0.9898, 0.5999, 0.9898, 0.5994, 0.9897, 0.5996, 0.9895, 0.5997, 0.9895, 0.5997, 0.9895, 0.5997, 0.9896, 0.5996, 0.9896, 0.5996, 0.9897, 0.5997, 0.9897, 0.5997, 0.9897, 0.5996, 0.9897, 0.5996, 0.9899, 0.5997, 0.9899, 0.5997, 0.9899, 0.5997, 0.9899, 0.5997, 0.9899, 0.5996, 0.9899, 0.5996, 0.99, 0.5997, 0.99, 0.5997, 0.99, 0.5997, 0.99, 0.5996, 0.99, 0.5995, 0.9897, 0.5996, 0.9897, 0.5996, 0.9899, 0.5995, 0.9899, 0.5996, 0.9894, 0.5997, 0.9894, 0.5997, 0.9895, 0.5997, 0.9895, 0.5996, 0.9895, 0.5998, 0.9897, 0.5998, 0.9897, 0.5998, 0.9897, 0.5998, 0.9899, 0.5998, 0.9899, 0.5998, 0.9898, 0.5994, 0.9897, 0.5995, 0.9897, 0.5995, 0.9899, 0.5994, 0.9899, 0.5996, 0.9899, 0.5997, 0.9899, 0.5997, 0.9899, 0.5997, 0.9899, 0.5996, 0.9899, 0.5996, 0.9896, 0.5997, 0.9896, 0.5997, 0.9896, 0.5997, 0.9896, 0.5996, 0.9896, 0.5994, 0.9897, 0.5994, 0.9897, 0.5994, 0.9899, 0.5994, 0.9899, 0.5998, 0.9897, 0.5998, 0.9897, 0.5998, 0.9897, 0.5996, 0.9899, 0.5997, 0.9899, 0.5997, 0.99, 0.5997, 0.99, 0.5996, 0.99, 0.5996, 0.9897, 0.5997, 0.9897, 0.5997, 0.9898, 0.5997, 0.9899, 0.5996, 0.9899, 0.5995, 0.9897, 0.5995, 0.9897, 0.5995, 0.9899, 0.5995, 0.9899, 0.5996, 0.9896, 0.5997, 0.9896, 0.5997, 0.9896, 0.5997, 0.9897, 0.5996, 0.9897, 0.5998, 0.9897, 0.5998, 0.9897, 0.5999, 0.9897, 0.5999, 0.9899, 0.5999, 0.9899, 0.5998, 0.9899, 0.5997, 0.9896, 0.5997, 0.9896, 0.5997, 0.9896, 0.5998, 0.9897, 0.5998, 0.9897, 0.5998, 0.9897, 0.5997, 0.9896, 0.5997, 0.9896, 0.5997, 0.9896, 0.5999, 0.9899, 0.5999, 0.9899, 0.5999, 0.9899, 0.5999, 0.9899, 0.5999, 0.9899, 0.5999, 0.9899, 0.5997, 0.99, 0.5997, 0.99, 0.5997, 0.99, 0.5997, 0.99, 0.5997, 0.99, 0.5997, 0.99, 0.5997, 0.9899, 0.5997, 0.9899, 0.5997, 0.9899, 0.5997, 0.9899, 0.5997, 0.9899, 0.5997, 0.9899, 0.5998, 0.9899, 0.5998, 0.9898, 0.5998, 0.9899, 0.5998, 0.9898, 0.5998, 0.9899, 0.5998, 0.9899, 0.5997, 0.9899, 0.5997, 0.9899, 0.5997, 0.9898, 0.5997, 0.9897, 0.5998, 0.9897, 0.5998, 0.9898, 0.5998, 0.9899, 0.5997, 0.9899, 0.5997, 0.9898, 0.5998, 0.9896, 0.5997, 0.9895, 0.5997, 0.9895, 0.5999, 0.9897, 0.5998, 0.9896, 0.5999, 0.9898, 0.5999, 0.9899, 0.5999, 0.9899, 0.5999, 0.9899, 0.06313, 0.8443, 0.06322, 0.8443, 0.06326, 0.8443, 0.06329, 0.8444, 0.06313, 0.8444, 0.06313, 0.8445, 0.06329, 0.8445, 0.06329, 0.8445, 0.06313, 0.8445, 0.06313, 0.8447, 0.06325, 0.8447, 0.06329, 0.8447, 0.06329, 0.8447, 0.06325, 0.8447, 0.06313, 0.8447, 0.06313, 0.8448, 0.06323, 0.8448, 0.06329, 0.8448, 0.06329, 0.8448, 0.06313, 0.8448, 0.06309, 0.8445, 0.06313, 0.8445, 0.06313, 0.8447, 0.06309, 0.8447, 0.06313, 0.8442, 0.06329, 0.8442, 0.06329, 0.8443, 0.06322, 0.8443, 0.06313, 0.8443, 0.06333, 0.8445, 0.06336, 0.8445, 0.06337, 0.8445, 0.06337, 0.8447, 0.06335, 0.8447, 0.06333, 0.8447, 0.063, 0.8445, 0.06305, 0.8445, 0.06305, 0.8447, 0.063, 0.8447, 0.06313, 0.8447, 0.06325, 0.8447, 0.06329, 0.8447, 0.06329, 0.8447, 0.06313, 0.8447, 0.06313, 0.8444, 0.06329, 0.8444, 0.06329, 0.8444, 0.06323, 0.8444, 0.06313, 0.8444, 0.06296, 0.8445, 0.063, 0.8445, 0.063, 0.8447, 0.06296, 0.8447, 0.06337, 0.8445, 0.06338, 0.8445, 0.06337, 0.8445, 0.06313, 0.8447, 0.06329, 0.8447, 0.06329, 0.8448, 0.06323, 0.8448, 0.06313, 0.8448, 0.06313, 0.8445, 0.06329, 0.8445, 0.06329, 0.8446, 0.06325, 0.8447, 0.06313, 0.8447, 0.06305, 0.8445, 0.06309, 0.8445, 0.06309, 0.8447, 0.06305, 0.8447, 0.06313, 0.8444, 0.06323, 0.8444, 0.06329, 0.8444, 0.06329, 0.8445, 0.06313, 0.8445, 0.06337, 0.8445, 0.06338, 0.8445, 0.06343, 0.8445, 0.06343, 0.8447, 0.06342, 0.8447, 0.06337, 0.8447, 0.06323, 0.8444, 0.06329, 0.8444, 0.06329, 0.8444, 0.06337, 0.8445, 0.06336, 0.8445, 0.06337, 0.8445, 0.06329, 0.8444, 0.06323, 0.8444, 0.06329, 0.8444, 0.06343, 0.8447, 0.06343, 0.8447, 0.06343, 0.8447, 0.06342, 0.8447, 0.06343, 0.8447, 0.06343, 0.8447, 0.06323, 0.8448, 0.06329, 0.8448, 0.06329, 0.8448, 0.06329, 0.8448, 0.06323, 0.8448, 0.06329, 0.8448, 0.06325, 0.8447, 0.06329, 0.8447, 0.06329, 0.8447, 0.06329, 0.8447, 0.06325, 0.8447, 0.06329, 0.8447, 0.06331, 0.8447, 0.06333, 0.8447, 0.06333, 0.8447, 0.06333, 0.8447, 0.06335, 0.8447, 0.06333, 0.8447, 0.0633, 0.8447, 0.06325, 0.8447, 0.06329, 0.8446, 0.06329, 0.8445, 0.06333, 0.8445, 0.06333, 0.8447, 0.06331, 0.8447, 0.0633, 0.8447, 0.06329, 0.8446, 0.06336, 0.8444, 0.06322, 0.8443, 0.06329, 0.8443, 0.06343, 0.8445, 0.06336, 0.8444, 0.06346, 0.8446, 0.06346, 0.8447, 0.06343, 0.8447, 0.06343, 0.8447, 0.06313, 0.8442, 0.06329, 0.8442, 0.06329, 0.8443, 0.06313, 0.8443, 0.06313, 0.8445, 0.06329, 0.8445, 0.06329, 0.8445, 0.06313, 0.8445, 0.06313, 0.8445, 0.06329, 0.8445, 0.06329, 0.8447, 0.06313, 0.8447, 0.06313, 0.8448, 0.06329, 0.8448, 0.06329, 0.8448, 0.06313, 0.8448, 0.0631, 0.8445, 0.06313, 0.8445, 0.06313, 0.8447, 0.0631, 0.8447, 0.06343, 0.8445, 0.06346, 0.8445, 0.06346, 0.8446, 0.06343, 0.8446, 0.06333, 0.8445, 0.06343, 0.8445, 0.06343, 0.8446, 0.06343, 0.8447, 0.06333, 0.8447, 0.06296, 0.8445, 0.063, 0.8445, 0.063, 0.8445, 0.06296, 0.8446, 0.06313, 0.8447, 0.06329, 0.8447, 0.06329, 0.8448, 0.06313, 0.8448, 0.06313, 0.8443, 0.06329, 0.8443, 0.06329, 0.8444, 0.06313, 0.8444, 0.06313, 0.8447, 0.06329, 0.8447, 0.06329, 0.8447, 0.06313, 0.8447, 0.06329, 0.8445, 0.06333, 0.8445, 0.06333, 0.8447, 0.06329, 0.8447, 0.063, 0.8445, 0.0631, 0.8445, 0.0631, 0.8447, 0.063, 0.8447, 0.063, 0.8445, 0.06313, 0.8444, 0.06329, 0.8444, 0.06329, 0.8445, 0.06313, 0.8445, 0.06343, 0.8446, 0.06346, 0.8446, 0.06346, 0.8447, 0.06343, 0.8447, 0.06313, 0.8443, 0.06329, 0.8443, 0.06329, 0.8443, 0.06313, 0.8443, 0.06296, 0.8446, 0.063, 0.8445, 0.063, 0.8447, 0.06296, 0.8447, 0.06343, 0.8446, 0.06329, 0.8443, 0.06296, 0.8446, 0.063, 0.8445, 0.06296, 0.8446, 0.06346, 0.8446, 0.06343, 0.8446, 0.063, 0.8445, 0.5996, 0.9895, 0.5997, 0.9895, 0.5997, 0.9895, 0.5997, 0.9896, 0.5996, 0.9896, 0.5996, 0.9897, 0.5997, 0.9897, 0.5997, 0.9897, 0.5996, 0.9897, 0.5996, 0.9899, 0.5997, 0.9899, 0.5997, 0.9899, 0.5997, 0.9899, 0.5997, 0.9899, 0.5996, 0.9899, 0.5996, 0.99, 0.5997, 0.99, 0.5997, 0.99, 0.5997, 0.99, 0.5996, 0.99, 0.5995, 0.9897, 0.5996, 0.9897, 0.5996, 0.9899, 0.5995, 0.9899, 0.5996, 0.9894, 0.5997, 0.9894, 0.5997, 0.9895, 0.5997, 0.9895, 0.5996, 0.9895, 0.5998, 0.9897, 0.5998, 0.9897, 0.5998, 0.9897, 0.5998, 0.9899, 0.5998, 0.9899, 0.5998, 0.9898, 0.5994, 0.9897, 0.5995, 0.9897, 0.5995, 0.9899, 0.5994, 0.9899, 0.5996, 0.9899, 0.5997, 0.9899, 0.5997, 0.9899, 0.5997, 0.9899, 0.5996, 0.9899, 0.5996, 0.9896, 0.5997, 0.9896, 0.5997, 0.9896, 0.5997, 0.9896, 0.5996, 0.9896, 0.5994, 0.9897, 0.5994, 0.9897, 0.5994, 0.9899, 0.5994, 0.9899, 0.5998, 0.9897, 0.5998, 0.9897, 0.5998, 0.9897, 0.5996, 0.9899, 0.5997, 0.9899, 0.5997, 0.99, 0.5997, 0.99, 0.5996, 0.99, 0.5996, 0.9897, 0.5997, 0.9897, 0.5997, 0.9898, 0.5997, 0.9899, 0.5996, 0.9899, 0.5995, 0.9897, 0.5995, 0.9897, 0.5995, 0.9899, 0.5995, 0.9899, 0.5996, 0.9896, 0.5997, 0.9896, 0.5997, 0.9896, 0.5997, 0.9897, 0.5996, 0.9897, 0.5998, 0.9897, 0.5998, 0.9897, 0.5999, 0.9897, 0.5999, 0.9899, 0.5999, 0.9899, 0.5998, 0.9899, 0.5997, 0.9896, 0.5997, 0.9896, 0.5997, 0.9896, 0.5998, 0.9897, 0.5998, 0.9897, 0.5998, 0.9897, 0.5997, 0.9896, 0.5997, 0.9896, 0.5997, 0.9896, 0.5999, 0.9899, 0.5999, 0.9899, 0.5999, 0.9899, 0.5999, 0.9899, 0.5999, 0.9899, 0.5999, 0.9899, 0.5997, 0.99, 0.5997, 0.99, 0.5997, 0.99, 0.5997, 0.99, 0.5997, 0.99, 0.5997, 0.99, 0.5997, 0.9899, 0.5997, 0.9899, 0.5997, 0.9899, 0.5997, 0.9899, 0.5997, 0.9899, 0.5997, 0.9899, 0.5998, 0.9899, 0.5998, 0.9898, 0.5998, 0.9899, 0.5998, 0.9898, 0.5998, 0.9899, 0.5998, 0.9899, 0.5997, 0.9899, 0.5997, 0.9899, 0.5997, 0.9898, 0.5997, 0.9897, 0.5998, 0.9897, 0.5998, 0.9898, 0.5998, 0.9899, 0.5997, 0.9899, 0.5997, 0.9898, 0.5998, 0.9896, 0.5997, 0.9895, 0.5997, 0.9895, 0.5999, 0.9897, 0.5998, 0.9896, 0.5999, 0.9898, 0.5999, 0.9899, 0.5999, 0.9899, 0.5999, 0.9899, 0.5996, 0.9895, 0.5997, 0.9895, 0.5997, 0.9895, 0.5997, 0.9896, 0.5996, 0.9896, 0.5996, 0.9897, 0.5997, 0.9897, 0.5997, 0.9897, 0.5996, 0.9897, 0.5996, 0.9899, 0.5997, 0.9899, 0.5997, 0.9899, 0.5997, 0.9899, 0.5997, 0.9899, 0.5996, 0.9899, 0.5996, 0.99, 0.5997, 0.99, 0.5997, 0.99, 0.5997, 0.99, 0.5996, 0.99, 0.5995, 0.9897, 0.5996, 0.9897, 0.5996, 0.9899, 0.5995, 0.9899, 0.5996, 0.9894, 0.5997, 0.9894, 0.5997, 0.9895, 0.5997, 0.9895, 0.5996, 0.9895, 0.5998, 0.9897, 0.5998, 0.9897, 0.5998, 0.9897, 0.5998, 0.9899, 0.5998, 0.9899, 0.5998, 0.9898, 0.5994, 0.9897, 0.5995, 0.9897, 0.5995, 0.9899, 0.5994, 0.9899, 0.5996, 0.9899, 0.5997, 0.9899, 0.5997, 0.9899, 0.5997, 0.9899, 0.5996, 0.9899, 0.5996, 0.9896, 0.5997, 0.9896, 0.5997, 0.9896, 0.5997, 0.9896, 0.5996, 0.9896, 0.5994, 0.9897, 0.5994, 0.9897, 0.5994, 0.9899, 0.5994, 0.9899, 0.5998, 0.9897, 0.5998, 0.9897, 0.5998, 0.9897, 0.5996, 0.9899, 0.5997, 0.9899, 0.5997, 0.99, 0.5997, 0.99, 0.5996, 0.99, 0.5996, 0.9897, 0.5997, 0.9897, 0.5997, 0.9898, 0.5997, 0.9899, 0.5996, 0.9899, 0.5995, 0.9897, 0.5995, 0.9897, 0.5995, 0.9899, 0.5995, 0.9899, 0.5996, 0.9896, 0.5997, 0.9896, 0.5997, 0.9896, 0.5997, 0.9897, 0.5996, 0.9897, 0.5998, 0.9897, 0.5998, 0.9897, 0.5999, 0.9897, 0.5999, 0.9899, 0.5999, 0.9899, 0.5998, 0.9899, 0.5997, 0.9896, 0.5997, 0.9896, 0.5997, 0.9896, 0.5998, 0.9897, 0.5998, 0.9897, 0.5998, 0.9897, 0.5997, 0.9896, 0.5997, 0.9896, 0.5997, 0.9896, 0.5999, 0.9899, 0.5999, 0.9899, 0.5999, 0.9899, 0.5999, 0.9899, 0.5999, 0.9899, 0.5999, 0.9899, 0.5997, 0.99, 0.5997, 0.99, 0.5997, 0.99, 0.5997, 0.99, 0.5997, 0.99, 0.5997, 0.99, 0.5997, 0.9899, 0.5997, 0.9899, 0.5997, 0.9899, 0.5997, 0.9899, 0.5997, 0.9899, 0.5997, 0.9899, 0.5998, 0.9899, 0.5998, 0.9898, 0.5998, 0.9899, 0.5998, 0.9898, 0.5998, 0.9899, 0.5998, 0.9899, 0.5997, 0.9899, 0.5997, 0.9899, 0.5997, 0.9898, 0.5997, 0.9897, 0.5998, 0.9897, 0.5998, 0.9898, 0.5998, 0.9899, 0.5997, 0.9899, 0.5997, 0.9898, 0.5998, 0.9896, 0.5997, 0.9895, 0.5997, 0.9895, 0.5999, 0.9897, 0.5998, 0.9896, 0.5999, 0.9898, 0.5999, 0.9899, 0.5999, 0.9899, 0.5999, 0.9899, 0.06313, 0.8442, 0.06329, 0.8442, 0.06329, 0.8443, 0.06313, 0.8443, 0.06313, 0.8445, 0.06329, 0.8445, 0.06329, 0.8445, 0.06313, 0.8445, 0.06313, 0.8445, 0.06329, 0.8445, 0.06329, 0.8447, 0.06313, 0.8447, 0.06313, 0.8448, 0.06329, 0.8448, 0.06329, 0.8448, 0.06313, 0.8448, 0.0631, 0.8445, 0.06313, 0.8445, 0.06313, 0.8447, 0.0631, 0.8447, 0.06343, 0.8445, 0.06346, 0.8445, 0.06346, 0.8446, 0.06343, 0.8446, 0.06333, 0.8445, 0.06343, 0.8445, 0.06343, 0.8446, 0.06343, 0.8447, 0.06333, 0.8447, 0.06296, 0.8445, 0.063, 0.8445, 0.063, 0.8445, 0.06296, 0.8446, 0.06313, 0.8447, 0.06329, 0.8447, 0.06329, 0.8448, 0.06313, 0.8448, 0.06313, 0.8443, 0.06329, 0.8443, 0.06329, 0.8444, 0.06313, 0.8444, 0.06313, 0.8447, 0.06329, 0.8447, 0.06329, 0.8447, 0.06313, 0.8447, 0.06329, 0.8445, 0.06333, 0.8445, 0.06333, 0.8447, 0.06329, 0.8447, 0.063, 0.8445, 0.0631, 0.8445, 0.0631, 0.8447, 0.063, 0.8447, 0.063, 0.8445, 0.06313, 0.8444, 0.06329, 0.8444, 0.06329, 0.8445, 0.06313, 0.8445, 0.06343, 0.8446, 0.06346, 0.8446, 0.06346, 0.8447, 0.06343, 0.8447, 0.06313, 0.8443, 0.06329, 0.8443, 0.06329, 0.8443, 0.06313, 0.8443, 0.06296, 0.8446, 0.063, 0.8445, 0.063, 0.8447, 0.06296, 0.8447, 0.06343, 0.8446, 0.06329, 0.8443, 0.06296, 0.8446, 0.063, 0.8445, 0.06296, 0.8446, 0.06346, 0.8446, 0.06343, 0.8446, 0.063, 0.8445, 0.5996, 0.9895, 0.5997, 0.9895, 0.5997, 0.9895, 0.5997, 0.9896, 0.5996, 0.9896, 0.5996, 0.9897, 0.5997, 0.9897, 0.5997, 0.9897, 0.5996, 0.9897, 0.5996, 0.9899, 0.5997, 0.9899, 0.5997, 0.9899, 0.5997, 0.9899, 0.5997, 0.9899, 0.5996, 0.9899, 0.5996, 0.99, 0.5997, 0.99, 0.5997, 0.99, 0.5997, 0.99, 0.5996, 0.99, 0.5995, 0.9897, 0.5996, 0.9897, 0.5996, 0.9899, 0.5995, 0.9899, 0.5996, 0.9894, 0.5997, 0.9894, 0.5997, 0.9895, 0.5997, 0.9895, 0.5996, 0.9895, 0.5998, 0.9897, 0.5998, 0.9897, 0.5998, 0.9897, 0.5998, 0.9899, 0.5998, 0.9899, 0.5998, 0.9898, 0.5994, 0.9897, 0.5995, 0.9897, 0.5995, 0.9899, 0.5994, 0.9899, 0.5996, 0.9899, 0.5997, 0.9899, 0.5997, 0.9899, 0.5997, 0.9899, 0.5996, 0.9899, 0.5996, 0.9896, 0.5997, 0.9896, 0.5997, 0.9896, 0.5997, 0.9896, 0.5996, 0.9896, 0.5994, 0.9897, 0.5994, 0.9897, 0.5994, 0.9899, 0.5994, 0.9899, 0.5998, 0.9897, 0.5998, 0.9897, 0.5998, 0.9897, 0.5996, 0.9899, 0.5997, 0.9899, 0.5997, 0.99, 0.5997, 0.99, 0.5996, 0.99, 0.5996, 0.9897, 0.5997, 0.9897, 0.5997, 0.9898, 0.5997, 0.9899, 0.5996, 0.9899, 0.5995, 0.9897, 0.5995, 0.9897, 0.5995, 0.9899, 0.5995, 0.9899, 0.5996, 0.9896, 0.5997, 0.9896, 0.5997, 0.9896, 0.5997, 0.9897, 0.5996, 0.9897, 0.5998, 0.9897, 0.5998, 0.9897, 0.5999, 0.9897, 0.5999, 0.9899, 0.5999, 0.9899, 0.5998, 0.9899, 0.5997, 0.9896, 0.5997, 0.9896, 0.5997, 0.9896, 0.5998, 0.9897, 0.5998, 0.9897, 0.5998, 0.9897, 0.5997, 0.9896, 0.5997, 0.9896, 0.5997, 0.9896, 0.5999, 0.9899, 0.5999, 0.9899, 0.5999, 0.9899, 0.5999, 0.9899, 0.5999, 0.9899, 0.5999, 0.9899, 0.5997, 0.99, 0.5997, 0.99, 0.5997, 0.99, 0.5997, 0.99, 0.5997, 0.99, 0.5997, 0.99, 0.5997, 0.9899, 0.5997, 0.9899, 0.5997, 0.9899, 0.5997, 0.9899, 0.5997, 0.9899, 0.5997, 0.9899, 0.5998, 0.9899, 0.5998, 0.9898, 0.5998, 0.9899, 0.5998, 0.9898, 0.5998, 0.9899, 0.5998, 0.9899, 0.5997, 0.9899, 0.5997, 0.9899, 0.5997, 0.9898, 0.5997, 0.9897, 0.5998, 0.9897, 0.5998, 0.9898, 0.5998, 0.9899, 0.5997, 0.9899, 0.5997, 0.9898, 0.5998, 0.9896, 0.5997, 0.9895, 0.5997, 0.9895, 0.5999, 0.9897, 0.5998, 0.9896, 0.5999, 0.9898, 0.5999, 0.9899, 0.5999, 0.9899, 0.5999, 0.9899, 0.06313, 0.8443, 0.06322, 0.8443, 0.06326, 0.8443, 0.06329, 0.8444, 0.06313, 0.8444, 0.06313, 0.8445, 0.06329, 0.8445, 0.06329, 0.8445, 0.06313, 0.8445, 0.06313, 0.8447, 0.06325, 0.8447, 0.06329, 0.8447, 0.06329, 0.8447, 0.06325, 0.8447, 0.06313, 0.8447, 0.06313, 0.8448, 0.06323, 0.8448, 0.06329, 0.8448, 0.06329, 0.8448, 0.06313, 0.8448, 0.06309, 0.8445, 0.06313, 0.8445, 0.06313, 0.8447, 0.06309, 0.8447, 0.06313, 0.8442, 0.06329, 0.8442, 0.06329, 0.8443, 0.06322, 0.8443, 0.06313, 0.8443, 0.06333, 0.8445, 0.06336, 0.8445, 0.06337, 0.8445, 0.06337, 0.8447, 0.06335, 0.8447, 0.06333, 0.8447, 0.063, 0.8445, 0.06305, 0.8445, 0.06305, 0.8447, 0.063, 0.8447, 0.06313, 0.8447, 0.06325, 0.8447, 0.06329, 0.8447, 0.06329, 0.8447, 0.06313, 0.8447, 0.06313, 0.8444, 0.06329, 0.8444, 0.06329, 0.8444, 0.06323, 0.8444, 0.06313, 0.8444, 0.06296, 0.8445, 0.063, 0.8445, 0.063, 0.8447, 0.06296, 0.8447, 0.06337, 0.8445, 0.06338, 0.8445, 0.06337, 0.8445, 0.06313, 0.8447, 0.06329, 0.8447, 0.06329, 0.8448, 0.06323, 0.8448, 0.06313, 0.8448, 0.06313, 0.8445, 0.06329, 0.8445, 0.06329, 0.8446, 0.06325, 0.8447, 0.06313, 0.8447, 0.06305, 0.8445, 0.06309, 0.8445, 0.06309, 0.8447, 0.06305, 0.8447, 0.06313, 0.8444, 0.06323, 0.8444, 0.06329, 0.8444, 0.06329, 0.8445, 0.06313, 0.8445, 0.06337, 0.8445, 0.06338, 0.8445, 0.06343, 0.8445, 0.06343, 0.8447, 0.06342, 0.8447, 0.06337, 0.8447, 0.06323, 0.8444, 0.06329, 0.8444, 0.06329, 0.8444, 0.06337, 0.8445, 0.06336, 0.8445, 0.06337, 0.8445, 0.06329, 0.8444, 0.06323, 0.8444, 0.06329, 0.8444, 0.06343, 0.8447, 0.06343, 0.8447, 0.06343, 0.8447, 0.06342, 0.8447, 0.06343, 0.8447, 0.06343, 0.8447, 0.06323, 0.8448, 0.06329, 0.8448, 0.06329, 0.8448, 0.06329, 0.8448, 0.06323, 0.8448, 0.06329, 0.8448, 0.06325, 0.8447, 0.06329, 0.8447, 0.06329, 0.8447, 0.06329, 0.8447, 0.06325, 0.8447, 0.06329, 0.8447, 0.06331, 0.8447, 0.06333, 0.8447, 0.06333, 0.8447, 0.06333, 0.8447, 0.06335, 0.8447, 0.06333, 0.8447, 0.0633, 0.8447, 0.06325, 0.8447, 0.06329, 0.8446, 0.06329, 0.8445, 0.06333, 0.8445, 0.06333, 0.8447, 0.06331, 0.8447, 0.0633, 0.8447, 0.06329, 0.8446, 0.06336, 0.8444, 0.06322, 0.8443, 0.06329, 0.8443, 0.06343, 0.8445, 0.06336, 0.8444, 0.06346, 0.8446, 0.06346, 0.8447, 0.06343, 0.8447, 0.06343, 0.8447])
me_cube_026.materials.append(mat_material_026)
me_cube_026.use_remesh_fix_poles = True
me_cube_026.use_remesh_preserve_attributes = False
me_cube_026.use_mirror_vertex_groups = False
me_cube_026.update()

# ---- objects
ob_crate_v4_multicolor = bpy.data.objects.new('Crate_V4_Multicolor', me_cube_026)

# ---- transforms, parenting, visibility, modifiers, constraints
ob_crate_v4_multicolor.location = (7.105e-15, 0.0, 0.0)
ob_crate_v4_multicolor.lineart.crease_threshold = 0.0

# ---- collection membership
col_collection.objects.link(ob_crate_v4_multicolor)

# ---- scene / render settings (as saved in the file)
scene.frame_start = 1; scene.frame_end = 250; scene.frame_set(1)
scene.render.engine = 'BLENDER_EEVEE_NEXT'
scene.cycles.use_denoising = False
scene.cycles.samples = 128
scene.cycles.sampling_pattern = 'TABULATED_SOBOL'
scene.cycles.use_adaptive_sampling = False
scene.cycles.use_light_tree = False
scene.view_settings.view_transform = 'Filmic'
bpy.context.view_layer.update()

# ---- added for rendering (the .blend has no active camera and no usable light): camera, sun
cam_auto = bpy.data.cameras.new('AutoCamera')
cam_auto.lens = 50.0
cam_auto.sensor_width = 36.0
cam_auto.clip_end = 1000.0
ob_auto_camera = bpy.data.objects.new('AutoCamera', cam_auto)
scene.collection.objects.link(ob_auto_camera)
ob_auto_camera.location = (1.12178, -1.34031, 1.24282)
ob_auto_camera.rotation_euler = (1.09748, -7.21219e-08, 0.694738)
scene.camera = ob_auto_camera
light_auto_sun = bpy.data.lights.new('AutoSun', 'SUN')
light_auto_sun.energy = 3.0
light_auto_sun.angle = 0.0523599
ob_auto_sun = bpy.data.objects.new('AutoSun', light_auto_sun)
scene.collection.objects.link(ob_auto_sun)
ob_auto_sun.rotation_euler = (0.872665, 0.174533, 0.523599)
bpy.context.view_layer.update()
